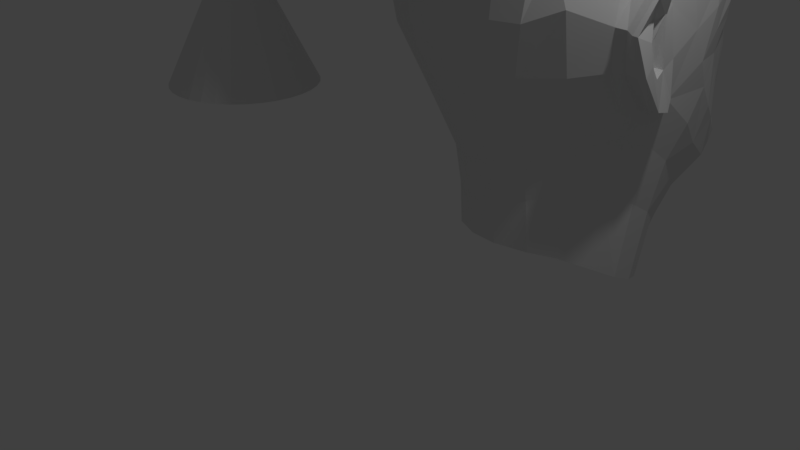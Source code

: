 # Source: 3dmorph.blend  (saved by Blender 2.79.0; exported with 4.5.12 LTS)
import bpy
from mathutils import Matrix  # noqa: F401  (used for matrix-valued properties, if any)

bpy.ops.wm.read_factory_settings(use_empty=True)
scene = bpy.context.scene
scene.name = 'Scene'

# ---- collections
col_collection_1 = bpy.data.collections.new('Collection 1'); scene.collection.children.link(col_collection_1)

# ---- materials (node trees are filled in below, after node groups)
mat_defaultmat = bpy.data.materials.new('defaultMat')
mat_defaultmat.alpha_threshold = 0.0
mat_defaultmat.use_transparent_shadow = False
mat_defaultmat.roughness = 0.5

# ---- material node trees

# ---- world
world_world = bpy.data.worlds.new('World'); scene.world = world_world
world_world.color = (0.05088, 0.05088, 0.05088)
world_world.use_sun_shadow = False
world_world.sun_shadow_jitter_overblur = 0.0
world_world.cycles.sampling_method = 'MANUAL'

# ---- cameras
cam_camera = bpy.data.cameras.new('Camera')
cam_camera.clip_end = 100.0
cam_camera.lens = 35.0
cam_camera.sensor_width = 32.0
cam_camera.sensor_height = 18.0
cam_camera.ortho_scale = 7.314
cam_camera.dof.focus_distance = 0.0
cam_camera.dof.aperture_fstop = 128.0

# ---- lights
light_lamp = bpy.data.lights.new('Lamp', 'POINT')
light_lamp.transmission_factor = 0.0
light_lamp.cutoff_distance = 30.0
light_lamp.energy = 100.0
light_lamp.shadow_buffer_clip_start = 1.001
light_lamp.shadow_soft_size = 0.1
light_lamp.shadow_maximum_resolution = 0.006
light_lamp.use_absolute_resolution = True

# ---- meshes
me_cone = bpy.data.meshes.new('Cone')
me_cone.from_pydata([(0.0, 1.0, -1.0), (0.0, 0.0, 1.0), (0.1951, 0.9808, -1.0), (0.3827, 0.9239, -1.0), (0.5556, 0.8315, -1.0), (0.7071, 0.7071, -1.0), (0.8315, 0.5556, -1.0), (0.9239, 0.3827, -1.0), (0.9808, 0.1951, -1.0), (1.0, 7.55e-08, -1.0), (0.9808, -0.1951, -1.0), (0.9239, -0.3827, -1.0), (0.8315, -0.5556, -1.0), (0.7071, -0.7071, -1.0), (0.5556, -0.8315, -1.0), (0.3827, -0.9239, -1.0), (0.1951, -0.9808, -1.0), (-3.258e-07, -1.0, -1.0), (-0.1951, -0.9808, -1.0), (-0.3827, -0.9239, -1.0), (-0.5556, -0.8315, -1.0), (-0.7071, -0.7071, -1.0), (-0.8315, -0.5556, -1.0), (-0.9239, -0.3827, -1.0), (-0.9808, -0.1951, -1.0), (-1.0, 9.656e-07, -1.0), (-0.9808, 0.1951, -1.0), (-0.9239, 0.3827, -1.0), (-0.8315, 0.5556, -1.0), (-0.7071, 0.7071, -1.0), (-0.5556, 0.8315, -1.0), (-0.3827, 0.9239, -1.0), (-0.1951, 0.9808, -1.0)], [], [(0, 1, 2), (2, 1, 3), (3, 1, 4), (4, 1, 5), (5, 1, 6), (6, 1, 7), (7, 1, 8), (8, 1, 9), (9, 1, 10), (10, 1, 11), (11, 1, 12), (12, 1, 13), (13, 1, 14), (14, 1, 15), (15, 1, 16), (16, 1, 17), (17, 1, 18), (18, 1, 19), (19, 1, 20), (20, 1, 21), (21, 1, 22), (22, 1, 23), (23, 1, 24), (24, 1, 25), (25, 1, 26), (26, 1, 27), (27, 1, 28), (28, 1, 29), (29, 1, 30), (30, 1, 31), (31, 1, 32), (32, 1, 0), (0, 2, 3, 4, 5, 6, 7, 8, 9, 10, 11, 12, 13, 14, 15, 16, 17, 18, 19, 20, 21, 22, 23, 24, 25, 26, 27, 28, 29, 30, 31, 32)])
me_cone.use_remesh_preserve_volume = False
me_cone.use_remesh_preserve_attributes = False
me_cone.use_mirror_vertex_groups = False
me_cone.update()
me_group1 = bpy.data.meshes.new('Group1')
me_group1.from_pydata([(0.2789, -0.0876, -0.5724), (0.2921, -0.0919, -0.5823), (0.241, -0.0981, -0.6111), (0.2373, -0.0899, -0.5908), (0.1432, -0.0366, -0.5895), (0.154, -0.0497, -0.5858), (0.1404, -0.0666, -0.5756), (0.1244, -0.0661, -0.5778), (0.1714, -0.018, -0.5909), (0.1842, -0.0352, -0.5892), (0.096, 0.004996, -0.634), (0.1399, 0.0631, -0.6276), (0.1498, 0.0356, -0.6012), (0.1213, -0.0106, -0.6006), (0.2249, 0.0009962, -0.5861), (0.2257, -0.0314, -0.5907), (0.2238, 0.127, -0.5885), (0.2206, 0.0882, -0.5803), (0.3288, 0.1677, -0.5042), (0.307, 0.101, -0.5238), (0.3321, -0.0321, -0.5323), (0.3085, -0.0494, -0.5459), (0.2932, -0.0382, -0.5613), (0.3124, -0.0105, -0.5486), (0.1464, -0.0788, -0.5807), (0.1293, -0.0841, -0.5884), (0.094, -0.0669, -0.5967), (0.0965, -0.0977, -0.607), (0.0744, -0.1104, -0.6549), (0.0722, -0.0753, -0.647), (0.2405, 0.3407, -0.5499), (0.2818, 0.2687, -0.547), (0.2164, 0.1764, -0.6064), (0.1882, 0.2486, -0.5953), (0.0456, -0.1263, -0.6942), (0.0394, -0.0741, -0.6997), (0.2566, -0.222, -0.6408), (0.2621, -0.3225, -0.6276), (0.128, -0.2928, -0.7028), (0.1681, -0.192, -0.678), (0.2507, -0.1707, -0.6191), (0.1782, -0.155, -0.6409), (0.1898, -0.1172, -0.62), (0.1991, -0.0949, -0.6095), (0.2452, -0.1285, -0.6149), (0.3464, -0.226, -0.5562), (0.3719, -0.3198, -0.4928), (0.3254, -0.1668, -0.5678), (0.4808, -0.0817, -0.3293), (0.4499, -0.2389, -0.3624), (0.4148, -0.1519, -0.4656), (0.4234, -0.0696, -0.4465), (0.3646, -0.1183, -0.5182), (0.3732, -0.0614, -0.4969), (0.3099, -0.1202, -0.5798), (0.3121, -0.0776, -0.5487), (0.3355, -0.0897, -0.5426), (0.4227, -0.0129, -0.442), (0.4856, 0.023, -0.317), (0.3687, -0.0316, -0.4978), (0.3142, -0.0648, -0.534), (0.3115, -0.0567, -0.5395), (0.335, -0.0479, -0.5264), (0.3392, -0.0618, -0.5231), (0.281, 0.006696, -0.5668), (0.2853, 0.4393, -0.4986), (0.3251, 0.3868, -0.4615), (0.1378, 0.0945, -0.6453), (0.096, 0.0517, -0.6756), (0.0732, -0.2174, -0.7176), (-4.654e-08, -0.3061, -0.7162), (-4.654e-08, -0.2268, -0.7208), (0.1318, -0.4825, -0.6382), (-4.654e-08, -0.4889, -0.6541), (0.2708, -0.4662, -0.5636), (0.3869, -0.3988, -0.4379), (0.537, -0.1304, -0.1546), (0.4989, -0.3287, -0.2328), (0.4241, -0.497, -0.3264), (0.2652, -0.032, -0.5814), (0.3467, 0.0528, -0.5103), (0.3656, 0.001796, -0.5008), (0.3874, 0.1146, -0.4642), (0.4149, 0.0489, -0.4505), (-4.654e-08, -0.0374, -0.7409), (0.0404, -0.0297, -0.7327), (-4.654e-08, -0.0783, -0.7095), (0.122, -0.1627, -0.6737), (0.0513, -0.1692, -0.7096), (-4.654e-08, -0.1756, -0.7153), (-4.654e-08, -0.1338, -0.704), (0.1106, -0.1243, -0.6233), (0.1335, -0.1387, -0.6338), (0.0979, -0.1425, -0.6636), (0.1394, -0.0955, -0.6029), (0.1567, -0.1044, -0.6132), (0.1523, -0.0849, -0.5897), (0.1698, -0.0895, -0.5987), (0.3673, 0.3125, -0.4149), (0.1282, 0.1434, -0.6411), (0.1186, 0.1293, -0.6559), (0.5226, 0.0674, -0.1751), (0.2808, -0.6131, -0.4369), (0.1456, -0.6566, -0.5047), (0.3161, 0.7046, -0.3886), (0.2713, 0.6854, -0.4692), (0.1828, 0.7641, -0.4984), (0.1894, 0.8065, -0.4231), (0.2979, 0.5781, -0.4641), (0.2459, 0.6506, -0.5243), (0.1522, -0.7886, -0.3107), (-4.654e-08, -0.8044, -0.3289), (-4.654e-08, -0.6716, -0.53), (0.0666, -0.009904, -0.6927), (0.0698, 0.0295, -0.7188), (-4.654e-08, 0.0123, -0.7671), (0.0375, 0.0164, -0.7584), (0.075, 0.091, -0.7643), (0.0976, 0.1033, -0.7141), (-4.654e-08, 0.0879, -0.8169), (0.043, 0.0881, -0.8062), (0.2047, -0.0892, -0.5949), (0.1775, -0.0857, -0.5817), (0.1634, -0.0821, -0.5737), (0.1536, -0.0749, -0.5699), (0.1464, -0.0681, -0.5699), (0.1652, -0.0568, -0.5767), (0.1939, -0.048, -0.5882), (0.224, -0.0454, -0.5882), (0.2526, -0.0465, -0.5838), (0.2749, -0.0528, -0.5694), (0.2912, -0.0585, -0.554), (0.3016, -0.0695, -0.5336), (0.2947, -0.0621, -0.5457), (0.3002, -0.0779, -0.5399), (0.0383, 0.4499, -0.642), (-4.654e-08, 0.4522, -0.6452), (-4.654e-08, 0.4727, -0.6574), (0.0469, 0.4695, -0.6512), (0.0828, 0.7277, -0.6243), (0.0653, 0.6462, -0.6237), (-4.654e-08, 0.6464, -0.6384), (-4.654e-08, 0.7315, -0.6452), (-4.654e-08, 0.816, -0.5841), (0.0903, 0.8018, -0.5684), (0.1013, 0.4648, -0.6269), (0.0806, 0.4465, -0.6261), (0.1661, 0.6954, -0.5739), (0.1357, 0.6335, -0.5928), (0.1594, 0.4419, -0.5762), (0.1705, 0.437, -0.5788), (0.1441, 0.4171, -0.6181), (0.1378, 0.4264, -0.6128), (0.1735, 0.3148, -0.6112), (0.137, 0.2092, -0.6235), (0.1164, 0.2499, -0.6383), (0.1122, 0.4006, -0.6474), (0.1068, 0.4142, -0.6391), (0.2215, 0.3877, -0.5723), (0.417, 0.2286, -0.3628), (0.4586, 0.1259, -0.3348), (0.1702, 0.4537, -0.5571), (0.1792, 0.4551, -0.5546), (0.2436, 0.4609, -0.5414), (0.2395, 0.5282, -0.5319), (0.1444, 0.4555, -0.5831), (0.161, 0.4644, -0.5722), (0.1223, 0.3528, -0.655), (0.1226, 0.2978, -0.6454), (0.0763, 0.2902, -0.6699), (0.0778, 0.3436, -0.6765), (0.1143, 0.45, -0.6056), (0.1305, 0.4615, -0.6003), (0.2182, 0.6152, -0.5476), (0.3545, 0.528, -0.4083), (0.4056, 0.4468, -0.3437), (0.4551, 0.3324, -0.2725), (0.4965, 0.2073, -0.2253), (0.3969, 0.5836, -0.2664), (0.469, 0.4498, -0.171), (0.5307, 0.2888, -0.01514), (0.2957, -0.7278, -0.2572), (0.5436, -0.3963, -0.06804), (0.4467, -0.5991, -0.1651), (0.1496, -0.8563, -0.08674), (-4.654e-08, -0.8737, -0.1048), (0.2925, -0.7922, -0.05044), (0.4472, -0.6506, -0.02554), (0.1622, 0.3734, -0.6245), (0.0379, 0.3852, -0.6792), (0.0369, 0.3365, -0.6848), (-4.654e-08, 0.335, -0.68), (-4.654e-08, 0.3922, -0.6785), (0.2048, 0.4124, -0.5797), (0.2185, 0.4631, -0.5499), (0.2094, 0.511, -0.5402), (0.1725, 0.5195, -0.5726), (0.1942, 0.5686, -0.561), (0.111, 0.5295, -0.6223), (0.1244, 0.5799, -0.6075), (0.0501, 0.5283, -0.6429), (0.0582, 0.5877, -0.6163), (-4.654e-08, 0.5312, -0.6427), (-4.654e-08, 0.5888, -0.6199), (0.0814, 0.142, -0.799), (0.1032, 0.1536, -0.7541), (0.0375, 0.1982, -0.8218), (0.0428, 0.1371, -0.8322), (-4.654e-08, 0.1372, -0.8397), (-4.654e-08, 0.2024, -0.827), (0.0686, 0.1935, -0.7921), (0.0922, 0.1888, -0.7561), (0.1201, 0.2054, -0.6972), (0.1302, 0.1738, -0.7004), (0.0372, 0.2868, -0.6883), (-4.654e-08, 0.2837, -0.692), (0.067, 0.4107, -0.6517), (0.0716, 0.3974, -0.6635), (0.0364, 0.403, -0.6673), (0.0354, 0.419, -0.6541), (0.0759, 0.3776, -0.6723), (0.1176, 0.3844, -0.6522), (0.1541, 0.4021, -0.6216), (0.1807, 0.4318, -0.5804), (0.1911, 0.457, -0.5513), (0.1751, 0.4739, -0.5615), (0.1417, 0.4787, -0.5934), (0.1034, 0.4862, -0.6274), (0.0495, 0.4924, -0.6515), (-4.654e-08, 0.4965, -0.6556), (0.5535, -0.4058, -0.005737), (0.2681, -0.6869, 0.4416), (0.246, -0.4891, 0.6116), (0.1224, -0.5422, 0.632), (0.1262, -0.7594, 0.4334), (-4.654e-08, 0.2615, -0.7126), (0.039, 0.2595, -0.6939), (0.0279, 0.233, -0.7704), (-4.654e-08, 0.2379, -0.7799), (0.0864, 0.848, -0.4571), (-4.654e-08, 0.8633, -0.4609), (0.0764, 0.9444, -0.3417), (-4.654e-08, 0.9567, -0.3506), (0.1783, 0.8888, -0.3154), (0.2646, 0.821, -0.2624), (0.0782, 1.071, -0.2297), (-4.654e-08, 1.073, -0.2532), (-4.654e-08, 1.246, -0.1475), (0.0961, 1.23, -0.1394), (0.176, 1.027, -0.2081), (0.1938, 1.201, -0.09454), (0.2526, 0.9637, -0.1438), (0.2712, 1.165, -0.03454), (0.334, 0.8904, -0.08244), (0.3483, 0.7235, -0.1926), (0.4083, 0.8005, -0.002937), (0.4397, 0.588, -0.08054), (0.4384, 0.7183, 0.09606), (0.4796, 0.4847, 0.02886), (0.4009, 1.083, 0.1071), (0.4233, 1.024, 0.1996), (0.342, 1.127, 0.03026), (0.0803, 0.2583, -0.661), (0.1087, 0.2127, -0.6971), (0.1037, 0.2315, -0.6732), (0.0446, 0.2223, -0.7563), (0.0509, 0.2341, -0.6912), (0.0801, 0.238, -0.6701), (0.0504, 0.2153, -0.7743), (0.5666, -0.2606, -0.001937), (0.4104, -0.5524, 0.4364), (0.3781, -0.3893, 0.5672), (0.5024, -0.3503, 0.4271), (0.4657, -0.2797, 0.5114), (0.5528, -0.4167, 0.2026), (0.5754, -0.2709, 0.191), (0.5341, -0.1622, 0.4209), (0.4406, -0.6616, 0.1979), (0.2838, -0.8, 0.1958), (0.1298, -0.8673, 0.1724), (-4.654e-08, -0.8821, 0.1644), (-4.654e-08, -0.7768, 0.4342), (0.065, 0.2055, -0.7715), (0.0834, 0.2008, -0.7487), (0.4448, -0.134, 0.5494), (0.5723, -0.1567, 0.02446), (0.5894, -0.1582, 0.1852), (0.5523, 0.1281, -0.02844), (0.5585, -0.0681, -0.02444), (0.5923, 0.2672, 0.1326), (0.6549, 0.1057, 0.2285), (0.6737, 0.1097, 0.2057), (0.6229, 0.2763, 0.1106), (0.5443, 0.2522, 0.1426), (0.5945, 0.1, 0.2344), (0.5894, -0.0705, 0.2621), (0.5565, 0.097, 0.267), (0.491, 0.0888, 0.4087), (0.5134, 0.2593, 0.207), (0.6044, -0.1583, 0.03746), (0.6394, -0.1817, 0.1438), (0.5775, -0.0505, 0.01936), (0.64, -0.1589, 0.03666), (0.6799, -0.1753, 0.1475), (0.5733, 0.1482, 0.04026), (0.57, 0.2692, 0.004763), (0.6, 0.301, 0.04756), (0.6138, 0.1549, 0.1057), (0.6439, 0.004596, 0.1502), (0.6489, 0.0857, 0.1528), (0.6795, -0.0451, 0.2401), (0.5855, 0.1435, 0.1105), (0.5589, 0.1339, 0.06736), (0.5843, -0.0536, 0.03276), (0.588, 0.0263, 0.1726), (0.5874, 0.0712, 0.1602), (0.6232, -0.0591, 0.2377), (0.6583, -0.0499, 0.2465), (0.6937, -0.1565, 0.1536), (0.597, -0.0598, 0.09466), (0.6437, -0.1517, 0.04096), (0.5754, -0.036, 0.09286), (0.5757, 0.0323, 0.09026), (0.5733, 0.0207, 0.07396), (0.5615, 0.3001, 0.06166), (0.4313, 0.2609, 0.368), (0.3097, 0.014, 0.6334), (0.3661, -0.1572, 0.6256), (0.3823, 0.0674, 0.5551), (0.2114, -0.0807, 0.7054), (0.2323, -0.2145, 0.6991), (0.118, -0.0586, 0.7302), (0.1142, -0.2462, 0.7328), (0.3278, 0.2375, 0.5243), (0.1845, 0.2109, 0.6227), (0.3901, 0.4125, 0.3547), (0.2647, 0.4546, 0.4883), (-4.654e-08, -0.0442, 0.7391), (-4.654e-08, -0.2527, 0.7436), (0.5327, 0.2892, 0.06786), (0.1226, 0.4618, 0.5701), (0.4632, 0.4055, 0.1495), (0.4121, 0.6593, 0.2237), (0.3887, 0.9491, 0.3131), (-4.654e-08, 0.2152, 0.6489), (-4.654e-08, -0.5606, 0.6389), (0.3418, 0.61, 0.3781), (0.3322, 0.8805, 0.4247), (0.2546, 0.6251, 0.4892), (0.1279, 0.6342, 0.5705), (-4.654e-08, 0.4727, 0.592), (-4.654e-08, 0.6381, 0.5993), (0.2624, 0.846, 0.5161), (0.1323, 0.8242, 0.5936), (-4.654e-08, 0.8194, 0.6155), (0.032, 0.4313, -0.629), (0.0637, 0.4225, -0.6294), (0.0955, 0.423, -0.6177), (0.1207, 0.4313, -0.595), (0.1396, 0.4416, -0.5776), (0.1524, 0.4487, -0.5597), (0.1331, 0.4474, -0.5743), (0.0529, 0.2021, -0.7523), (0.0628, 0.1978, -0.7517), (0.0778, 0.1986, -0.7416), (0.1011, 0.2088, -0.6983), (0.091, 0.2139, -0.6838), (0.0712, 0.2144, -0.6795), (0.0551, 0.2162, -0.6892), (0.0472, 0.2023, -0.7387), (0.2708, -0.0488, -0.5591), (0.246, -0.046, -0.575), (0.2215, -0.0441, -0.5774), (0.2013, -0.0456, -0.5781), (0.1606, -0.0393, -0.5543), (0.1252, -0.0641, -0.5422), (0.1332, -0.0762, -0.5463), (0.1417, -0.0894, -0.5532), (0.157, -0.0993, -0.5604), (0.195, -0.0952, -0.5743), (0.2298, -0.0958, -0.5775), (0.2663, -0.0967, -0.5569), (0.2922, -0.0839, -0.5339), (0.2961, -0.0702, -0.5279), (0.2873, -0.0599, -0.5425), (0.2817, -0.0564, -0.5517), (0.1066, 0.4443, -0.5999), (0.0776, 0.4424, -0.6173), (0.0363, 0.444, -0.6311), (-4.654e-08, 0.4459, -0.6348), (-4.654e-08, 0.4114, -0.6662), (-4.654e-08, 0.4272, -0.6498), (-4.654e-08, 0.4351, -0.6278), (-0.2789, -0.0876, -0.5724), (-0.2373, -0.0899, -0.5908), (-0.241, -0.0981, -0.6111), (-0.2921, -0.0919, -0.5823), (-0.1432, -0.0366, -0.5895), (-0.1244, -0.0661, -0.5778), (-0.1404, -0.0666, -0.5756), (-0.154, -0.0497, -0.5858), (-0.1714, -0.018, -0.5909), (-0.1842, -0.0352, -0.5892), (-0.096, 0.004996, -0.634), (-0.1213, -0.0106, -0.6006), (-0.1498, 0.0356, -0.6012), (-0.1399, 0.0631, -0.6276), (-0.2249, 0.0009962, -0.5861), (-0.2257, -0.0314, -0.5907), (-0.2206, 0.0882, -0.5803), (-0.2238, 0.127, -0.5885), (-0.307, 0.101, -0.5238), (-0.3288, 0.1677, -0.5042), (-0.3321, -0.0321, -0.5323), (-0.3124, -0.0105, -0.5486), (-0.2932, -0.0382, -0.5613), (-0.3085, -0.0494, -0.5459), (-0.1293, -0.0841, -0.5884), (-0.1464, -0.0788, -0.5807), (-0.094, -0.0669, -0.5967), (-0.0722, -0.0753, -0.647), (-0.0744, -0.1104, -0.6549), (-0.0965, -0.0977, -0.607), (-0.2405, 0.3407, -0.5499), (-0.1882, 0.2486, -0.5953), (-0.2164, 0.1764, -0.6064), (-0.2818, 0.2687, -0.547), (-0.0394, -0.0741, -0.6997), (-0.0456, -0.1263, -0.6942), (-0.2566, -0.222, -0.6408), (-0.1681, -0.192, -0.678), (-0.128, -0.2928, -0.7028), (-0.2621, -0.3225, -0.6276), (-0.2507, -0.1707, -0.6191), (-0.1782, -0.155, -0.6409), (-0.1898, -0.1172, -0.62), (-0.2452, -0.1285, -0.6149), (-0.1991, -0.0949, -0.6095), (-0.3464, -0.226, -0.5562), (-0.3719, -0.3198, -0.4928), (-0.3254, -0.1668, -0.5678), (-0.4808, -0.0817, -0.3293), (-0.4234, -0.0696, -0.4465), (-0.4148, -0.1519, -0.4656), (-0.4499, -0.2389, -0.3624), (-0.3732, -0.0614, -0.4969), (-0.3646, -0.1183, -0.5182), (-0.3099, -0.1202, -0.5798), (-0.3355, -0.0897, -0.5426), (-0.3121, -0.0776, -0.5487), (-0.4856, 0.023, -0.317), (-0.4227, -0.0129, -0.442), (-0.3687, -0.0316, -0.4978), (-0.3142, -0.0648, -0.534), (-0.3392, -0.0618, -0.5231), (-0.335, -0.0479, -0.5264), (-0.3115, -0.0567, -0.5395), (-0.281, 0.006696, -0.5668), (-0.2853, 0.4393, -0.4986), (-0.3251, 0.3868, -0.4615), (-0.1378, 0.0945, -0.6453), (-0.096, 0.0517, -0.6756), (-0.0732, -0.2174, -0.7176), (-0.1318, -0.4825, -0.6382), (-0.2708, -0.4662, -0.5636), (-0.3869, -0.3988, -0.4379), (-0.537, -0.1304, -0.1546), (-0.4989, -0.3287, -0.2328), (-0.4241, -0.497, -0.3264), (-0.2652, -0.032, -0.5814), (-0.3467, 0.0528, -0.5103), (-0.3656, 0.001796, -0.5008), (-0.3874, 0.1146, -0.4642), (-0.4149, 0.0489, -0.4505), (-0.0404, -0.0297, -0.7327), (-0.122, -0.1627, -0.6737), (-0.0513, -0.1692, -0.7096), (-0.1106, -0.1243, -0.6233), (-0.0979, -0.1425, -0.6636), (-0.1335, -0.1387, -0.6338), (-0.1394, -0.0955, -0.6029), (-0.1567, -0.1044, -0.6132), (-0.1698, -0.0895, -0.5987), (-0.1523, -0.0849, -0.5897), (-0.3673, 0.3125, -0.4149), (-0.1282, 0.1434, -0.6411), (-0.1186, 0.1293, -0.6559), (-0.5226, 0.0674, -0.1751), (-0.2808, -0.6131, -0.4369), (-0.1456, -0.6566, -0.5047), (-0.3161, 0.7046, -0.3886), (-0.1894, 0.8065, -0.4231), (-0.1828, 0.7641, -0.4984), (-0.2713, 0.6854, -0.4692), (-0.2979, 0.5781, -0.4641), (-0.2459, 0.6506, -0.5243), (-0.1522, -0.7886, -0.3107), (-0.0666, -0.009904, -0.6927), (-0.0698, 0.0295, -0.7188), (-0.0375, 0.0164, -0.7584), (-0.0976, 0.1033, -0.7141), (-0.075, 0.091, -0.7643), (-0.043, 0.0881, -0.8062), (-0.2047, -0.0892, -0.5949), (-0.1775, -0.0857, -0.5817), (-0.1634, -0.0821, -0.5737), (-0.1536, -0.0749, -0.5699), (-0.1464, -0.0681, -0.5699), (-0.1652, -0.0568, -0.5767), (-0.1939, -0.048, -0.5882), (-0.224, -0.0454, -0.5882), (-0.2526, -0.0465, -0.5838), (-0.2749, -0.0528, -0.5694), (-0.2912, -0.0585, -0.554), (-0.3016, -0.0695, -0.5336), (-0.2947, -0.0621, -0.5457), (-0.3002, -0.0779, -0.5399), (-0.0383, 0.4499, -0.642), (-0.0469, 0.4695, -0.6512), (-0.0828, 0.7277, -0.6243), (-0.0653, 0.6462, -0.6237), (-0.0903, 0.8018, -0.5684), (-0.0806, 0.4465, -0.6261), (-0.1013, 0.4648, -0.6269), (-0.1661, 0.6954, -0.5739), (-0.1357, 0.6335, -0.5928), (-0.1594, 0.4419, -0.5762), (-0.1378, 0.4264, -0.6128), (-0.1441, 0.4171, -0.6181), (-0.1705, 0.437, -0.5788), (-0.1735, 0.3148, -0.6112), (-0.1164, 0.2499, -0.6383), (-0.137, 0.2092, -0.6235), (-0.1068, 0.4142, -0.6391), (-0.1122, 0.4006, -0.6474), (-0.2215, 0.3877, -0.5723), (-0.417, 0.2286, -0.3628), (-0.4586, 0.1259, -0.3348), (-0.1702, 0.4537, -0.5571), (-0.1792, 0.4551, -0.5546), (-0.2436, 0.4609, -0.5414), (-0.2395, 0.5282, -0.5319), (-0.1444, 0.4555, -0.5831), (-0.161, 0.4644, -0.5722), (-0.1223, 0.3528, -0.655), (-0.0778, 0.3436, -0.6765), (-0.0763, 0.2902, -0.6699), (-0.1226, 0.2978, -0.6454), (-0.1143, 0.45, -0.6056), (-0.1305, 0.4615, -0.6003), (-0.2182, 0.6152, -0.5476), (-0.3545, 0.528, -0.4083), (-0.4056, 0.4468, -0.3437), (-0.4551, 0.3324, -0.2725), (-0.4965, 0.2073, -0.2253), (-0.3969, 0.5836, -0.2664), (-0.469, 0.4498, -0.171), (-0.5307, 0.2888, -0.01514), (-0.2957, -0.7278, -0.2572), (-0.4467, -0.5991, -0.1651), (-0.5436, -0.3963, -0.06804), (-0.1496, -0.8563, -0.08674), (-0.2925, -0.7922, -0.05044), (-0.4472, -0.6506, -0.02554), (-0.1622, 0.3734, -0.6245), (-0.0379, 0.3852, -0.6792), (-0.0369, 0.3365, -0.6848), (-0.2048, 0.4124, -0.5797), (-0.2185, 0.4631, -0.5499), (-0.2094, 0.511, -0.5402), (-0.1942, 0.5686, -0.561), (-0.1725, 0.5195, -0.5726), (-0.1244, 0.5799, -0.6075), (-0.111, 0.5295, -0.6223), (-0.0582, 0.5877, -0.6163), (-0.0501, 0.5283, -0.6429), (-0.1032, 0.1536, -0.7541), (-0.0814, 0.142, -0.799), (-0.0375, 0.1982, -0.8218), (-0.0428, 0.1371, -0.8322), (-0.0922, 0.1888, -0.7561), (-0.0686, 0.1935, -0.7921), (-0.1302, 0.1738, -0.7004), (-0.1201, 0.2054, -0.6972), (-0.0372, 0.2868, -0.6883), (-0.067, 0.4107, -0.6517), (-0.0354, 0.419, -0.6541), (-0.0364, 0.403, -0.6673), (-0.0716, 0.3974, -0.6635), (-0.0759, 0.3776, -0.6723), (-0.1176, 0.3844, -0.6522), (-0.1541, 0.4021, -0.6216), (-0.1807, 0.4318, -0.5804), (-0.1911, 0.457, -0.5513), (-0.1751, 0.4739, -0.5615), (-0.1417, 0.4787, -0.5934), (-0.1034, 0.4862, -0.6274), (-0.0495, 0.4924, -0.6515), (-0.5535, -0.4058, -0.005737), (-0.2681, -0.6869, 0.4416), (-0.1262, -0.7594, 0.4334), (-0.1224, -0.5422, 0.632), (-0.246, -0.4891, 0.6116), (-0.0279, 0.233, -0.7704), (-0.039, 0.2595, -0.6939), (-0.0864, 0.848, -0.4571), (-0.0764, 0.9444, -0.3417), (-0.1783, 0.8888, -0.3154), (-0.2646, 0.821, -0.2624), (-0.0782, 1.071, -0.2297), (-0.0961, 1.23, -0.1394), (-0.176, 1.027, -0.2081), (-0.1938, 1.201, -0.09454), (-0.2526, 0.9637, -0.1438), (-0.2712, 1.165, -0.03454), (-0.334, 0.8904, -0.08244), (-0.3483, 0.7235, -0.1926), (-0.4083, 0.8005, -0.002937), (-0.4397, 0.588, -0.08054), (-0.4796, 0.4847, 0.02886), (-0.4384, 0.7183, 0.09606), (-0.4009, 1.083, 0.1071), (-0.4233, 1.024, 0.1996), (-0.342, 1.127, 0.03026), (-0.0803, 0.2583, -0.661), (-0.1087, 0.2127, -0.6971), (-0.1037, 0.2315, -0.6732), (-0.0446, 0.2223, -0.7563), (-0.0509, 0.2341, -0.6912), (-0.0801, 0.238, -0.6701), (-0.0504, 0.2153, -0.7743), (-0.5666, -0.2606, -0.001937), (-0.4104, -0.5524, 0.4364), (-0.3781, -0.3893, 0.5672), (-0.5024, -0.3503, 0.4271), (-0.4657, -0.2797, 0.5114), (-0.5341, -0.1622, 0.4209), (-0.5754, -0.2709, 0.191), (-0.5528, -0.4167, 0.2026), (-0.4406, -0.6616, 0.1979), (-0.2838, -0.8, 0.1958), (-0.1298, -0.8673, 0.1724), (-0.0834, 0.2008, -0.7487), (-0.065, 0.2055, -0.7715), (-0.4448, -0.134, 0.5494), (-0.5894, -0.1582, 0.1852), (-0.5723, -0.1567, 0.02446), (-0.5523, 0.1281, -0.02844), (-0.5585, -0.0681, -0.02444), (-0.5923, 0.2672, 0.1326), (-0.6229, 0.2763, 0.1106), (-0.6737, 0.1097, 0.2057), (-0.6549, 0.1057, 0.2285), (-0.5443, 0.2522, 0.1426), (-0.5945, 0.1, 0.2344), (-0.5894, -0.0705, 0.2621), (-0.491, 0.0888, 0.4087), (-0.5565, 0.097, 0.267), (-0.5134, 0.2593, 0.207), (-0.6394, -0.1817, 0.1438), (-0.6044, -0.1583, 0.03746), (-0.5775, -0.0505, 0.01936), (-0.64, -0.1589, 0.03666), (-0.6799, -0.1753, 0.1475), (-0.5733, 0.1482, 0.04026), (-0.57, 0.2692, 0.004763), (-0.6, 0.301, 0.04756), (-0.6138, 0.1549, 0.1057), (-0.6439, 0.004596, 0.1502), (-0.6795, -0.0451, 0.2401), (-0.6489, 0.0857, 0.1528), (-0.5589, 0.1339, 0.06736), (-0.5855, 0.1435, 0.1105), (-0.5843, -0.0536, 0.03276), (-0.588, 0.0263, 0.1726), (-0.5874, 0.0712, 0.1602), (-0.6232, -0.0591, 0.2377), (-0.6583, -0.0499, 0.2465), (-0.597, -0.0598, 0.09466), (-0.6937, -0.1565, 0.1536), (-0.6437, -0.1517, 0.04096), (-0.5754, -0.036, 0.09286), (-0.5757, 0.0323, 0.09026), (-0.5733, 0.0207, 0.07396), (-0.5615, 0.3001, 0.06166), (-0.4313, 0.2609, 0.368), (-0.3097, 0.014, 0.6334), (-0.3823, 0.0674, 0.5551), (-0.3661, -0.1572, 0.6256), (-0.2114, -0.0807, 0.7054), (-0.2323, -0.2145, 0.6991), (-0.118, -0.0586, 0.7302), (-0.1142, -0.2462, 0.7328), (-0.3278, 0.2375, 0.5243), (-0.1845, 0.2109, 0.6227), (-0.2647, 0.4546, 0.4883), (-0.3901, 0.4125, 0.3547), (-0.5327, 0.2892, 0.06786), (-0.1226, 0.4618, 0.5701), (-0.4632, 0.4055, 0.1495), (-0.4121, 0.6593, 0.2237), (-0.3887, 0.9491, 0.3131), (-0.3418, 0.61, 0.3781), (-0.3322, 0.8805, 0.4247), (-0.2546, 0.6251, 0.4892), (-0.1279, 0.6342, 0.5705), (-0.2624, 0.846, 0.5161), (-0.1323, 0.8242, 0.5936), (-0.0637, 0.4225, -0.6294), (-0.032, 0.4313, -0.629), (-0.0955, 0.423, -0.6177), (-0.1207, 0.4313, -0.595), (-0.1396, 0.4416, -0.5776), (-0.1524, 0.4487, -0.5597), (-0.1331, 0.4474, -0.5743), (-0.0529, 0.2021, -0.7523), (-0.0628, 0.1978, -0.7517), (-0.0778, 0.1986, -0.7416), (-0.1011, 0.2088, -0.6983), (-0.091, 0.2139, -0.6838), (-0.0712, 0.2144, -0.6795), (-0.0551, 0.2162, -0.6892), (-0.0472, 0.2023, -0.7387), (-0.246, -0.046, -0.575), (-0.2708, -0.0488, -0.5591), (-0.2215, -0.0441, -0.5774), (-0.2013, -0.0456, -0.5781), (-0.1606, -0.0393, -0.5543), (-0.1252, -0.0641, -0.5422), (-0.1332, -0.0762, -0.5463), (-0.1417, -0.0894, -0.5532), (-0.157, -0.0993, -0.5604), (-0.195, -0.0952, -0.5743), (-0.2298, -0.0958, -0.5775), (-0.2663, -0.0967, -0.5569), (-0.2922, -0.0839, -0.5339), (-0.2961, -0.0702, -0.5279), (-0.2873, -0.0599, -0.5425), (-0.2817, -0.0564, -0.5517), (-0.0776, 0.4424, -0.6173), (-0.1066, 0.4443, -0.5999), (-0.0363, 0.444, -0.6311)], [], [(0, 1, 2, 3), (4, 5, 6, 7), (8, 9, 5, 4), (10, 11, 12, 13), (14, 15, 9, 8), (11, 16, 17, 12), (16, 18, 19, 17), (20, 21, 22, 23), (7, 6, 24, 25), (26, 27, 28, 29), (30, 31, 32, 33), (29, 28, 34, 35), (36, 37, 38, 39), (40, 36, 39, 41), (42, 43, 2, 44), (45, 46, 37, 36), (47, 45, 36, 40), (48, 49, 50, 51), (51, 50, 52, 53), (54, 1, 55, 56), (51, 57, 58, 48), (53, 59, 57, 51), (60, 61, 62, 63), (19, 64, 14, 17), (65, 66, 31, 30), (16, 32, 31, 18), (11, 67, 32, 16), (10, 68, 67, 11), (29, 10, 13, 26), (69, 38, 70, 71), (72, 73, 70, 38), (74, 72, 38, 37), (46, 75, 74, 37), (76, 77, 49, 48), (56, 55, 60, 63), (47, 52, 50, 45), (45, 50, 49, 46), (78, 75, 49, 77), (64, 79, 15, 14), (17, 14, 8, 12), (12, 8, 4, 13), (13, 4, 7, 26), (7, 25, 27, 26), (41, 42, 44, 40), (40, 44, 54, 47), (47, 54, 56, 52), (52, 56, 63, 53), (63, 62, 59, 53), (19, 80, 23, 64), (20, 23, 80, 81), (23, 22, 79, 64), (19, 18, 82, 80), (80, 82, 83, 81), (84, 85, 35, 86), (38, 69, 87, 39), (88, 89, 90, 34), (91, 92, 87, 93), (94, 95, 92, 91), (94, 96, 97, 95), (18, 31, 66, 98), (33, 32, 67, 99), (100, 99, 67), (93, 87, 69, 88), (39, 87, 92, 41), (41, 92, 95, 42), (95, 97, 43, 42), (88, 34, 28, 93), (93, 28, 27, 91), (91, 27, 25, 94), (25, 24, 96, 94), (48, 58, 101, 76), (102, 103, 72, 74), (75, 78, 102, 74), (104, 105, 106, 107), (108, 109, 105), (103, 110, 111, 112), (113, 10, 29), (10, 113, 114, 68), (85, 84, 115, 116), (68, 114, 117, 118), (116, 115, 119, 120), (44, 2, 1, 54), (3, 2, 43, 121), (121, 43, 97, 122), (122, 97, 96, 123), (123, 96, 24, 124), (124, 24, 6, 125), (125, 6, 5, 126), (126, 5, 9, 127), (127, 9, 15, 128), (128, 15, 79, 129), (129, 79, 22, 130), (130, 22, 21, 131), (132, 133, 61, 60), (132, 60, 55, 134), (134, 55, 1, 0), (135, 136, 137, 138), (139, 140, 141, 142), (142, 143, 144, 139), (135, 138, 145, 146), (139, 144, 106, 147), (147, 148, 140, 139), (149, 150, 151, 152), (153, 33, 154, 155), (152, 151, 156, 157), (33, 153, 158, 30), (159, 82, 18, 98), (160, 83, 82, 159), (161, 162, 150, 149), (65, 30, 158, 163), (65, 163, 164, 108), (165, 166, 162, 161), (167, 168, 169, 170), (171, 172, 166, 165), (173, 109, 108), (146, 145, 172, 171), (109, 173, 148, 147), (109, 147, 106, 105), (66, 65, 108, 174), (98, 66, 174, 175), (175, 176, 159, 98), (159, 176, 177, 160), (174, 108, 105, 104), (178, 175, 174, 104), (176, 175, 178, 179), (176, 179, 180, 177), (49, 75, 46), (112, 73, 72, 103), (102, 181, 110, 103), (77, 182, 183, 78), (78, 183, 181, 102), (110, 184, 185, 111), (184, 110, 181, 186), (186, 181, 183, 187), (188, 153, 168, 167), (189, 190, 191, 192), (153, 188, 193, 158), (158, 193, 194, 163), (163, 194, 195, 164), (164, 195, 196, 197), (197, 196, 198, 199), (199, 198, 200, 201), (201, 200, 202, 203), (118, 117, 204, 205), (206, 207, 208, 209), (205, 204, 210, 211), (205, 211, 212, 213), (190, 214, 215, 191), (216, 217, 218, 219), (170, 169, 214, 190), (157, 156, 217, 216), (85, 113, 29, 35), (116, 114, 113, 85), (120, 117, 114, 116), (207, 204, 117, 120), (206, 210, 204, 207), (217, 220, 189, 218), (156, 221, 220, 217), (151, 222, 221, 156), (150, 223, 222, 151), (162, 224, 223, 150), (166, 225, 224, 162), (172, 226, 225, 166), (145, 227, 226, 172), (138, 228, 227, 145), (228, 138, 137, 229), (190, 189, 220, 170), (170, 220, 221, 167), (167, 221, 222, 188), (188, 222, 223, 193), (193, 223, 224, 194), (194, 224, 225, 195), (195, 225, 226, 196), (196, 226, 227, 198), (198, 227, 228, 200), (197, 173, 108, 164), (199, 148, 173, 197), (201, 140, 148, 199), (203, 141, 140, 201), (182, 230, 187, 183), (231, 232, 233, 234), (235, 236, 237, 238), (239, 107, 106, 144), (144, 143, 240, 239), (33, 99, 154), (118, 100, 67, 68), (100, 118, 205, 213), (99, 100, 213, 154), (241, 239, 240, 242), (239, 241, 243, 107), (107, 243, 244, 104), (245, 246, 247, 248), (249, 245, 248, 250), (251, 249, 250, 252), (253, 254, 244, 251), (255, 256, 254, 253), (255, 257, 258, 256), (259, 260, 257, 255), (255, 253, 261, 259), (253, 251, 252, 261), (251, 244, 243, 249), (104, 244, 254, 178), (178, 254, 256, 179), (256, 258, 180, 179), (249, 243, 241, 245), (245, 241, 242, 246), (153, 155, 168), (262, 169, 168, 155), (236, 214, 169, 262), (235, 215, 214, 236), (263, 264, 155, 212), (265, 237, 236, 266), (236, 262, 267, 266), (265, 268, 206, 237), (76, 269, 182, 77), (230, 182, 269), (270, 271, 232, 231), (272, 273, 271, 270), (272, 274, 275, 276), (272, 270, 277, 274), (277, 278, 186, 187), (278, 279, 184, 186), (184, 279, 280, 185), (277, 270, 231, 278), (231, 234, 279, 278), (281, 280, 279, 234), (211, 210, 282, 283), (210, 206, 268, 282), (212, 211, 283, 263), (262, 155, 264, 267), (155, 154, 213, 212), (284, 273, 272, 276), (269, 285, 286, 275), (269, 275, 274, 230), (180, 287, 101, 177), (177, 101, 58, 160), (160, 58, 57, 83), (83, 57, 59, 81), (81, 59, 62, 20), (20, 62, 61, 21), (21, 61, 133, 131), (187, 230, 274, 277), (76, 288, 285, 269), (288, 76, 101, 287), (289, 290, 291, 292), (293, 294, 290, 289), (295, 296, 297, 276), (298, 296, 294, 293), (286, 285, 299, 300), (301, 299, 285, 288), (301, 302, 299), (303, 300, 299, 302), (287, 304, 301, 288), (305, 306, 304, 287), (292, 307, 304, 306), (308, 309, 291, 310), (304, 307, 311, 312), (304, 312, 313, 301), (314, 315, 309, 308), (295, 276, 275, 286), (286, 300, 316, 295), (303, 317, 316, 300), (310, 318, 319, 308), (310, 317, 303, 318), (302, 320, 318, 303), (314, 308, 319, 321), (301, 313, 320, 302), (321, 322, 315, 314), (322, 321, 313, 323), (313, 319, 318, 320), (310, 291, 290, 317), (317, 290, 294, 316), (180, 305, 287), (306, 305, 180, 324), (324, 289, 292, 306), (316, 294, 296, 295), (321, 319, 313), (311, 315, 322), (307, 309, 315, 311), (292, 291, 309, 307), (322, 323, 312, 311), (323, 313, 312), (325, 297, 296, 298), (326, 327, 284, 328), (329, 330, 327, 326), (331, 332, 330, 329), (325, 333, 328, 297), (334, 326, 328, 333), (334, 331, 329, 326), (325, 335, 336, 333), (337, 338, 332, 331), (339, 293, 289, 324), (339, 324, 180), (334, 333, 336, 340), (293, 339, 341, 298), (339, 180, 258, 341), (341, 258, 257, 342), (342, 257, 260, 343), (337, 331, 334, 344), (273, 284, 327, 271), (341, 335, 325, 298), (338, 345, 233, 332), (232, 330, 332, 233), (271, 327, 330, 232), (328, 284, 276, 297), (335, 341, 342, 346), (342, 343, 347, 346), (336, 335, 346, 348), (336, 348, 349, 340), (350, 340, 349, 351), (347, 352, 348, 346), (352, 353, 349, 348), (351, 349, 353, 354), (219, 355, 356, 216), (157, 216, 356, 357), (358, 152, 157, 357), (149, 152, 358, 359), (360, 161, 149, 359), (165, 161, 360, 361), (362, 363, 282, 268), (364, 283, 282, 363), (364, 365, 263, 283), (263, 365, 366, 264), (264, 366, 367, 267), (267, 367, 368, 266), (362, 268, 265, 369), (266, 368, 369, 265), (130, 370, 371, 129), (371, 372, 128, 129), (372, 373, 127, 128), (373, 374, 126, 127), (125, 126, 374, 375), (125, 375, 376, 124), (123, 124, 376, 377), (377, 378, 122, 123), (121, 122, 378, 379), (121, 379, 380, 3), (3, 380, 381, 0), (381, 382, 134, 0), (134, 382, 383, 132), (384, 133, 132, 383), (385, 131, 133, 384), (131, 385, 370, 130), (171, 386, 387, 146), (146, 387, 388, 135), (389, 136, 135, 388), (386, 171, 165, 361), (88, 69, 71, 89), (86, 35, 34, 90), (238, 237, 206, 209), (207, 120, 119, 208), (219, 218, 390, 391), (218, 189, 192, 390), (202, 200, 228, 229), (234, 233, 345, 281), (355, 219, 391, 392), (334, 340, 350, 344), (393, 394, 395, 396), (397, 398, 399, 400), (401, 397, 400, 402), (403, 404, 405, 406), (407, 401, 402, 408), (406, 405, 409, 410), (410, 409, 411, 412), (413, 414, 415, 416), (398, 417, 418, 399), (419, 420, 421, 422), (423, 424, 425, 426), (420, 427, 428, 421), (429, 430, 431, 432), (433, 434, 430, 429), (435, 436, 395, 437), (438, 429, 432, 439), (440, 433, 429, 438), (441, 442, 443, 444), (442, 445, 446, 443), (447, 448, 449, 396), (442, 441, 450, 451), (445, 442, 451, 452), (453, 454, 455, 456), (411, 409, 407, 457), (458, 423, 426, 459), (410, 412, 426, 425), (406, 410, 425, 460), (403, 406, 460, 461), (420, 419, 404, 403), (462, 71, 70, 431), (463, 431, 70, 73), (464, 432, 431, 463), (439, 432, 464, 465), (466, 441, 444, 467), (448, 454, 453, 449), (440, 438, 443, 446), (438, 439, 444, 443), (468, 467, 444, 465), (457, 407, 408, 469), (409, 405, 401, 407), (405, 404, 397, 401), (404, 419, 398, 397), (398, 419, 422, 417), (434, 433, 436, 435), (433, 440, 447, 436), (440, 446, 448, 447), (446, 445, 454, 448), (454, 445, 452, 455), (411, 457, 414, 470), (413, 471, 470, 414), (414, 457, 469, 415), (411, 470, 472, 412), (470, 471, 473, 472), (84, 86, 427, 474), (431, 430, 475, 462), (476, 428, 90, 89), (477, 478, 475, 479), (480, 477, 479, 481), (480, 481, 482, 483), (412, 484, 459, 426), (424, 485, 460, 425), (486, 460, 485), (478, 476, 462, 475), (430, 434, 479, 475), (434, 435, 481, 479), (481, 435, 437, 482), (476, 478, 421, 428), (478, 477, 422, 421), (477, 480, 417, 422), (417, 480, 483, 418), (441, 466, 487, 450), (488, 464, 463, 489), (465, 464, 488, 468), (490, 491, 492, 493), (494, 493, 495), (489, 112, 111, 496), (497, 420, 403), (403, 461, 498, 497), (474, 499, 115, 84), (461, 500, 501, 498), (499, 502, 119, 115), (436, 447, 396, 395), (394, 503, 437, 395), (503, 504, 482, 437), (504, 505, 483, 482), (505, 506, 418, 483), (506, 507, 399, 418), (507, 508, 400, 399), (508, 509, 402, 400), (509, 510, 408, 402), (510, 511, 469, 408), (511, 512, 415, 469), (512, 513, 416, 415), (514, 453, 456, 515), (514, 516, 449, 453), (516, 393, 396, 449), (517, 518, 137, 136), (519, 142, 141, 520), (142, 519, 521, 143), (517, 522, 523, 518), (519, 524, 492, 521), (524, 519, 520, 525), (526, 527, 528, 529), (530, 531, 532, 424), (527, 533, 534, 528), (424, 423, 535, 530), (536, 484, 412, 472), (537, 536, 472, 473), (538, 526, 529, 539), (458, 540, 535, 423), (458, 494, 541, 540), (542, 538, 539, 543), (544, 545, 546, 547), (548, 542, 543, 549), (550, 494, 495), (522, 548, 549, 523), (495, 524, 525, 550), (495, 493, 492, 524), (459, 551, 494, 458), (484, 552, 551, 459), (552, 484, 536, 553), (536, 537, 554, 553), (551, 490, 493, 494), (555, 490, 551, 552), (553, 556, 555, 552), (553, 554, 557, 556), (444, 439, 465), (112, 489, 463, 73), (488, 489, 496, 558), (467, 468, 559, 560), (468, 488, 558, 559), (496, 111, 185, 561), (561, 562, 558, 496), (562, 563, 559, 558), (564, 544, 547, 530), (565, 192, 191, 566), (530, 535, 567, 564), (535, 540, 568, 567), (540, 541, 569, 568), (541, 570, 571, 569), (570, 572, 573, 571), (572, 574, 575, 573), (574, 203, 202, 575), (500, 576, 577, 501), (578, 209, 208, 579), (576, 580, 581, 577), (576, 582, 583, 580), (566, 191, 215, 584), (585, 586, 587, 588), (545, 566, 584, 546), (533, 585, 588, 534), (474, 427, 420, 497), (499, 474, 497, 498), (502, 499, 498, 501), (579, 502, 501, 577), (578, 579, 577, 581), (588, 587, 565, 589), (534, 588, 589, 590), (528, 534, 590, 591), (529, 528, 591, 592), (539, 529, 592, 593), (543, 539, 593, 594), (549, 543, 594, 595), (523, 549, 595, 596), (518, 523, 596, 597), (597, 229, 137, 518), (566, 545, 589, 565), (545, 544, 590, 589), (544, 564, 591, 590), (564, 567, 592, 591), (567, 568, 593, 592), (568, 569, 594, 593), (569, 571, 595, 594), (571, 573, 596, 595), (573, 575, 597, 596), (570, 541, 494, 550), (572, 570, 550, 525), (574, 572, 525, 520), (203, 574, 520, 141), (560, 559, 563, 598), (599, 600, 601, 602), (235, 238, 603, 604), (605, 521, 492, 491), (521, 605, 240, 143), (424, 532, 485), (500, 461, 460, 486), (486, 582, 576, 500), (485, 532, 582, 486), (606, 242, 240, 605), (605, 491, 607, 606), (491, 490, 608, 607), (609, 610, 247, 246), (611, 612, 610, 609), (613, 614, 612, 611), (615, 613, 608, 616), (617, 615, 616, 618), (617, 618, 619, 620), (621, 617, 620, 622), (617, 621, 623, 615), (615, 623, 614, 613), (613, 611, 607, 608), (490, 555, 616, 608), (555, 556, 618, 616), (618, 556, 557, 619), (611, 609, 606, 607), (609, 246, 242, 606), (530, 547, 531), (624, 531, 547, 546), (604, 624, 546, 584), (235, 604, 584, 215), (625, 583, 531, 626), (627, 628, 604, 603), (604, 628, 629, 624), (627, 603, 578, 630), (466, 467, 560, 631), (598, 631, 560), (632, 599, 602, 633), (634, 632, 633, 635), (634, 636, 637, 638), (634, 638, 639, 632), (639, 563, 562, 640), (640, 562, 561, 641), (561, 185, 280, 641), (639, 640, 599, 632), (599, 640, 641, 600), (281, 600, 641, 280), (580, 642, 643, 581), (581, 643, 630, 578), (583, 625, 642, 580), (624, 629, 626, 531), (531, 583, 582, 532), (644, 636, 634, 635), (631, 637, 645, 646), (631, 598, 638, 637), (557, 554, 487, 647), (554, 537, 450, 487), (537, 473, 451, 450), (473, 471, 452, 451), (471, 413, 455, 452), (413, 416, 456, 455), (416, 513, 515, 456), (563, 639, 638, 598), (466, 631, 646, 648), (648, 647, 487, 466), (649, 650, 651, 652), (653, 649, 652, 654), (655, 636, 656, 657), (658, 653, 654, 657), (645, 659, 660, 646), (661, 648, 646, 660), (661, 660, 662), (663, 662, 660, 659), (647, 648, 661, 664), (665, 647, 664, 666), (650, 666, 664, 667), (668, 669, 651, 670), (664, 671, 672, 667), (664, 661, 673, 671), (674, 668, 670, 675), (655, 645, 637, 636), (645, 655, 676, 659), (663, 659, 676, 677), (669, 668, 678, 679), (669, 679, 663, 677), (662, 663, 679, 680), (674, 681, 678, 668), (661, 662, 680, 673), (681, 674, 675, 682), (682, 683, 673, 681), (673, 680, 679, 678), (669, 677, 652, 651), (677, 676, 654, 652), (557, 647, 665), (666, 684, 557, 665), (684, 666, 650, 649), (676, 655, 657, 654), (681, 673, 678), (672, 682, 675), (667, 672, 675, 670), (650, 667, 670, 651), (682, 672, 671, 683), (683, 671, 673), (685, 658, 657, 656), (686, 687, 644, 688), (689, 686, 688, 690), (691, 689, 690, 692), (685, 656, 687, 693), (694, 693, 687, 686), (694, 686, 689, 691), (685, 693, 695, 696), (337, 691, 692, 338), (697, 684, 649, 653), (697, 557, 684), (694, 698, 695, 693), (653, 658, 699, 697), (697, 699, 619, 557), (699, 700, 620, 619), (700, 701, 622, 620), (337, 344, 694, 691), (635, 633, 688, 644), (699, 658, 685, 696), (338, 692, 601, 345), (602, 601, 692, 690), (633, 602, 690, 688), (687, 656, 636, 644), (696, 702, 700, 699), (700, 702, 703, 701), (695, 704, 702, 696), (695, 698, 705, 704), (350, 351, 705, 698), (703, 702, 704, 706), (706, 704, 705, 707), (351, 354, 707, 705), (586, 585, 708, 709), (533, 710, 708, 585), (711, 710, 533, 527), (526, 712, 711, 527), (713, 712, 526, 538), (542, 714, 713, 538), (715, 630, 643, 716), (717, 716, 643, 642), (717, 642, 625, 718), (625, 626, 719, 718), (626, 629, 720, 719), (629, 628, 721, 720), (715, 722, 627, 630), (628, 627, 722, 721), (512, 511, 723, 724), (723, 511, 510, 725), (725, 510, 509, 726), (726, 509, 508, 727), (507, 728, 727, 508), (507, 506, 729, 728), (505, 730, 729, 506), (730, 505, 504, 731), (503, 732, 731, 504), (503, 394, 733, 732), (394, 393, 734, 733), (734, 393, 516, 735), (516, 514, 736, 735), (737, 736, 514, 515), (738, 737, 515, 513), (513, 512, 724, 738), (548, 522, 739, 740), (522, 517, 741, 739), (389, 741, 517, 136), (740, 714, 542, 548), (476, 89, 71, 462), (86, 90, 428, 427), (238, 209, 578, 603), (119, 502, 579, 208), (586, 391, 390, 587), (587, 390, 192, 565), (597, 575, 202, 229), (600, 281, 345, 601), (709, 392, 391, 586), (350, 698, 694, 344)])
_uv = me_group1.uv_layers.new(name='UVMap')
_uv.uv.foreach_set('vector', [0.4283, 0.385, 0.4263, 0.3887, 0.4379, 0.3926, 0.4372, 0.3874, 0.4507, 0.3674, 0.4481, 0.3703, 0.4502, 0.3765, 0.4539, 0.3761, 0.4452, 0.3611, 0.4424, 0.365, 0.4481, 0.3703, 0.4507, 0.3674, 0.464, 0.3576, 0.4543, 0.3394, 0.4502, 0.3477, 0.456, 0.3613, 0.4341, 0.3551, 0.4344, 0.3636, 0.4424, 0.365, 0.4452, 0.3611, 0.4543, 0.3394, 0.4346, 0.3206, 0.4342, 0.3316, 0.4502, 0.3477, 0.4346, 0.3206, 0.4041, 0.3104, 0.4112, 0.3287, 0.4342, 0.3316, 0.4105, 0.3677, 0.4169, 0.3715, 0.4205, 0.3675, 0.4148, 0.3606, 0.4539, 0.3761, 0.4502, 0.3765, 0.4503, 0.3804, 0.4552, 0.3811, 0.462, 0.3762, 0.4644, 0.3835, 0.4765, 0.388, 0.4747, 0.3788, 0.4292, 0.2616, 0.4197, 0.2824, 0.4386, 0.3065, 0.4443, 0.285, 0.4747, 0.3788, 0.4765, 0.388, 0.4881, 0.3927, 0.489, 0.378, 0.4412, 0.4234, 0.4409, 0.4486, 0.4733, 0.4398, 0.4615, 0.4153, 0.4387, 0.4099, 0.4412, 0.4234, 0.4615, 0.4153, 0.4548, 0.4047, 0.449, 0.3958, 0.4455, 0.3909, 0.4379, 0.3926, 0.4382, 0.3998, 0.4151, 0.4232, 0.404, 0.4493, 0.4409, 0.4486, 0.4412, 0.4234, 0.419, 0.4074, 0.4151, 0.4232, 0.4412, 0.4234, 0.4387, 0.4099, 0.3564, 0.3826, 0.369, 0.4272, 0.3901, 0.4021, 0.3844, 0.3792, 0.3844, 0.3792, 0.3901, 0.4021, 0.4053, 0.3931, 0.3999, 0.3768, 0.4227, 0.3956, 0.4263, 0.3887, 0.4186, 0.382, 0.4134, 0.3855, 0.3844, 0.3792, 0.3828, 0.3631, 0.3523, 0.3526, 0.3564, 0.3826, 0.3999, 0.3768, 0.4, 0.3683, 0.3828, 0.3631, 0.3844, 0.3792, 0.416, 0.3769, 0.4162, 0.3741, 0.41, 0.3726, 0.4095, 0.3767, 0.4112, 0.3287, 0.4218, 0.3549, 0.4341, 0.3551, 0.4342, 0.3316, 0.4147, 0.2359, 0.4, 0.2499, 0.4197, 0.2824, 0.4292, 0.2616, 0.4346, 0.3206, 0.4386, 0.3065, 0.4197, 0.2824, 0.4041, 0.3104, 0.4543, 0.3394, 0.4564, 0.33, 0.4386, 0.3065, 0.4346, 0.3206, 0.464, 0.3576, 0.4682, 0.3439, 0.4564, 0.33, 0.4543, 0.3394, 0.4747, 0.3788, 0.464, 0.3576, 0.456, 0.3613, 0.462, 0.3762, 0.4847, 0.419, 0.4733, 0.4398, 0.5, 0.4424, 0.5, 0.4208, 0.471, 0.4922, 0.5, 0.4931, 0.5, 0.4424, 0.4733, 0.4398, 0.436, 0.4882, 0.471, 0.4922, 0.4733, 0.4398, 0.4409, 0.4486, 0.404, 0.4493, 0.3961, 0.4722, 0.436, 0.4882, 0.4409, 0.4486, 0.3176, 0.3977, 0.342, 0.4534, 0.369, 0.4272, 0.3564, 0.3826, 0.4134, 0.3855, 0.4186, 0.382, 0.416, 0.3769, 0.4095, 0.3767, 0.419, 0.4074, 0.4053, 0.3931, 0.3901, 0.4021, 0.4151, 0.4232, 0.4151, 0.4232, 0.3901, 0.4021, 0.369, 0.4272, 0.404, 0.4493, 0.3758, 0.5008, 0.3961, 0.4722, 0.369, 0.4272, 0.342, 0.4534, 0.4218, 0.3549, 0.4268, 0.3649, 0.4344, 0.3636, 0.4341, 0.3551, 0.4342, 0.3316, 0.4341, 0.3551, 0.4452, 0.3611, 0.4502, 0.3477, 0.4502, 0.3477, 0.4452, 0.3611, 0.4507, 0.3674, 0.456, 0.3613, 0.456, 0.3613, 0.4507, 0.3674, 0.4539, 0.3761, 0.462, 0.3762, 0.4539, 0.3761, 0.4552, 0.3811, 0.4644, 0.3835, 0.462, 0.3762, 0.4548, 0.4047, 0.449, 0.3958, 0.4382, 0.3998, 0.4387, 0.4099, 0.4387, 0.4099, 0.4382, 0.3998, 0.4227, 0.3956, 0.419, 0.4074, 0.419, 0.4074, 0.4227, 0.3956, 0.4134, 0.3855, 0.4053, 0.3931, 0.4053, 0.3931, 0.4134, 0.3855, 0.4095, 0.3767, 0.3999, 0.3768, 0.4095, 0.3767, 0.41, 0.3726, 0.4, 0.3683, 0.3999, 0.3768, 0.4112, 0.3287, 0.4033, 0.3435, 0.4148, 0.3606, 0.4218, 0.3549, 0.4105, 0.3677, 0.4148, 0.3606, 0.4033, 0.3435, 0.4001, 0.3586, 0.4148, 0.3606, 0.4205, 0.3675, 0.4268, 0.3649, 0.4218, 0.3549, 0.4112, 0.3287, 0.4041, 0.3104, 0.3892, 0.3265, 0.4033, 0.3435, 0.4033, 0.3435, 0.3892, 0.3265, 0.3842, 0.3456, 0.4001, 0.3586, 0.5, 0.3663, 0.4905, 0.3645, 0.489, 0.378, 0.5, 0.3789, 0.4733, 0.4398, 0.4847, 0.419, 0.4702, 0.4057, 0.4615, 0.4153, 0.4885, 0.4052, 0.5, 0.4067, 0.5, 0.3944, 0.4881, 0.3927, 0.4651, 0.3913, 0.4625, 0.3972, 0.4702, 0.4057, 0.4737, 0.3981, 0.4555, 0.3859, 0.454, 0.3904, 0.4625, 0.3972, 0.4651, 0.3913, 0.4555, 0.3859, 0.4509, 0.3832, 0.4493, 0.3868, 0.454, 0.3904, 0.4041, 0.3104, 0.4197, 0.2824, 0.4, 0.2499, 0.3837, 0.27, 0.4443, 0.285, 0.4386, 0.3065, 0.4564, 0.33, 0.4579, 0.3153, 0.4606, 0.3203, 0.4579, 0.3153, 0.4564, 0.33, 0.4737, 0.3981, 0.4702, 0.4057, 0.4847, 0.419, 0.4885, 0.4052, 0.4615, 0.4153, 0.4702, 0.4057, 0.4625, 0.3972, 0.4548, 0.4047, 0.4548, 0.4047, 0.4625, 0.3972, 0.454, 0.3904, 0.449, 0.3958, 0.454, 0.3904, 0.4493, 0.3868, 0.4455, 0.3909, 0.449, 0.3958, 0.4885, 0.4052, 0.4881, 0.3927, 0.4765, 0.388, 0.4737, 0.3981, 0.4737, 0.3981, 0.4765, 0.388, 0.4644, 0.3835, 0.4651, 0.3913, 0.4651, 0.3913, 0.4644, 0.3835, 0.4552, 0.3811, 0.4555, 0.3859, 0.4552, 0.3811, 0.4503, 0.3804, 0.4509, 0.3832, 0.4555, 0.3859, 0.3564, 0.3826, 0.3523, 0.3526, 0.3203, 0.3395, 0.3176, 0.3977, 0.4236, 0.5362, 0.4624, 0.5488, 0.471, 0.4922, 0.436, 0.4882, 0.3961, 0.4722, 0.3758, 0.5008, 0.4236, 0.5362, 0.436, 0.4882, 0.4015, 0.1645, 0.4224, 0.173, 0.4486, 0.1536, 0.4401, 0.1365, 0.4113, 0.1997, 0.4342, 0.1832, 0.4224, 0.173, 0.4624, 0.5488, 0.4427, 0.6072, 0.5, 0.629, 0.5, 0.5532, 0.4787, 0.3607, 0.464, 0.3576, 0.4747, 0.3788, 0.464, 0.3576, 0.4787, 0.3607, 0.4797, 0.3497, 0.4682, 0.3439, 0.4905, 0.3645, 0.5, 0.3663, 0.5, 0.3527, 0.4912, 0.3519, 0.4682, 0.3439, 0.4797, 0.3497, 0.4817, 0.3326, 0.4715, 0.3292, 0.4912, 0.3519, 0.5, 0.3527, 0.5, 0.3335, 0.4915, 0.3329, 0.4382, 0.3998, 0.4379, 0.3926, 0.4263, 0.3887, 0.4227, 0.3956, 0.4372, 0.3874, 0.4379, 0.3926, 0.4455, 0.3909, 0.4433, 0.3878, 0.4433, 0.3878, 0.4455, 0.3909, 0.4493, 0.3868, 0.445, 0.3844, 0.445, 0.3844, 0.4493, 0.3868, 0.4509, 0.3832, 0.4457, 0.382, 0.4457, 0.382, 0.4509, 0.3832, 0.4503, 0.3804, 0.4471, 0.3798, 0.4471, 0.3798, 0.4503, 0.3804, 0.4502, 0.3765, 0.4481, 0.3771, 0.4481, 0.3771, 0.4502, 0.3765, 0.4481, 0.3703, 0.4451, 0.372, 0.4451, 0.372, 0.4481, 0.3703, 0.4424, 0.365, 0.44, 0.3679, 0.44, 0.3679, 0.4424, 0.365, 0.4344, 0.3636, 0.4348, 0.3674, 0.4348, 0.3674, 0.4344, 0.3636, 0.4268, 0.3649, 0.4299, 0.3685, 0.4299, 0.3685, 0.4268, 0.3649, 0.4205, 0.3675, 0.4254, 0.3709, 0.4254, 0.3709, 0.4205, 0.3675, 0.4169, 0.3715, 0.4216, 0.3732, 0.4192, 0.3773, 0.4205, 0.3746, 0.4162, 0.3741, 0.416, 0.3769, 0.4192, 0.3773, 0.416, 0.3769, 0.4186, 0.382, 0.4209, 0.3792, 0.4209, 0.3792, 0.4186, 0.382, 0.4263, 0.3887, 0.4283, 0.385, 0.4905, 0.2222, 0.5, 0.2221, 0.5, 0.219, 0.4889, 0.2193, 0.4811, 0.1709, 0.484, 0.1871, 0.5, 0.1873, 0.5, 0.1711, 0.5, 0.1711, 0.5, 0.1511, 0.4779, 0.152, 0.4811, 0.1709, 0.4905, 0.2222, 0.4889, 0.2193, 0.4746, 0.22, 0.4795, 0.2225, 0.4811, 0.1709, 0.4779, 0.152, 0.4486, 0.1536, 0.4581, 0.1749, 0.4581, 0.1749, 0.4652, 0.1885, 0.484, 0.1871, 0.4811, 0.1709, 0.4531, 0.2291, 0.4503, 0.2326, 0.4616, 0.238, 0.4625, 0.2353, 0.4513, 0.2667, 0.4443, 0.285, 0.4563, 0.2955, 0.464, 0.2834, 0.4625, 0.2353, 0.4616, 0.238, 0.4719, 0.2428, 0.4726, 0.239, 0.4443, 0.285, 0.4513, 0.2667, 0.4372, 0.2486, 0.4292, 0.2616, 0.3659, 0.293, 0.3892, 0.3265, 0.4041, 0.3104, 0.3837, 0.27, 0.3565, 0.3227, 0.3842, 0.3456, 0.3892, 0.3265, 0.3659, 0.293, 0.4484, 0.2261, 0.4463, 0.2257, 0.4503, 0.2326, 0.4531, 0.2291, 0.4147, 0.2359, 0.4292, 0.2616, 0.4372, 0.2486, 0.4299, 0.2292, 0.4147, 0.2359, 0.4299, 0.2292, 0.4318, 0.2114, 0.4113, 0.1997, 0.4589, 0.223, 0.4532, 0.2221, 0.4463, 0.2257, 0.4484, 0.2261, 0.4691, 0.2554, 0.4658, 0.2702, 0.4789, 0.2711, 0.4809, 0.2578, 0.4692, 0.2225, 0.4645, 0.2211, 0.4532, 0.2221, 0.4589, 0.223, 0.4417, 0.1914, 0.4342, 0.1832, 0.4113, 0.1997, 0.4795, 0.2225, 0.4746, 0.22, 0.4645, 0.2211, 0.4692, 0.2225, 0.4342, 0.1832, 0.4417, 0.1914, 0.4652, 0.1885, 0.4581, 0.1749, 0.4342, 0.1832, 0.4581, 0.1749, 0.4486, 0.1536, 0.4224, 0.173, 0.4, 0.2499, 0.4147, 0.2359, 0.4113, 0.1997, 0.3895, 0.2115, 0.3837, 0.27, 0.4, 0.2499, 0.3895, 0.2115, 0.3672, 0.2324, 0.3672, 0.2324, 0.3435, 0.2632, 0.3659, 0.293, 0.3837, 0.27, 0.3659, 0.293, 0.3435, 0.2632, 0.3292, 0.2988, 0.3565, 0.3227, 0.3895, 0.2115, 0.4113, 0.1997, 0.4224, 0.173, 0.4015, 0.1645, 0.3556, 0.1916, 0.3672, 0.2324, 0.3895, 0.2115, 0.4015, 0.1645, 0.3435, 0.2632, 0.3672, 0.2324, 0.3556, 0.1916, 0.3216, 0.2286, 0.3435, 0.2632, 0.3216, 0.2286, 0.2751, 0.2736, 0.3292, 0.2988, 0.369, 0.4272, 0.3961, 0.4722, 0.404, 0.4493, 0.5, 0.5532, 0.5, 0.4931, 0.471, 0.4922, 0.4624, 0.5488, 0.4236, 0.5362, 0.3944, 0.5775, 0.4427, 0.6072, 0.4624, 0.5488, 0.342, 0.4534, 0.3055, 0.4727, 0.345, 0.5314, 0.3758, 0.5008, 0.3758, 0.5008, 0.345, 0.5314, 0.3944, 0.5775, 0.4236, 0.5362, 0.4427, 0.6072, 0.3664, 0.6416, 0.3897, 0.6793, 0.5, 0.629, 0.3664, 0.6416, 0.4427, 0.6072, 0.3944, 0.5775, 0.3389, 0.6015, 0.3389, 0.6015, 0.3944, 0.5775, 0.345, 0.5314, 0.3127, 0.5468, 0.4572, 0.2506, 0.4513, 0.2667, 0.4658, 0.2702, 0.4691, 0.2554, 0.4911, 0.2482, 0.491, 0.2598, 0.5, 0.26, 0.5, 0.2469, 0.4513, 0.2667, 0.4572, 0.2506, 0.4421, 0.2416, 0.4372, 0.2486, 0.4372, 0.2486, 0.4421, 0.2416, 0.4365, 0.2272, 0.4299, 0.2292, 0.4299, 0.2292, 0.4365, 0.2272, 0.4392, 0.2146, 0.4318, 0.2114, 0.4318, 0.2114, 0.4392, 0.2146, 0.4521, 0.2112, 0.4469, 0.2014, 0.4469, 0.2014, 0.4521, 0.2112, 0.4722, 0.2091, 0.4684, 0.1995, 0.4684, 0.1995, 0.4722, 0.2091, 0.4879, 0.2098, 0.4852, 0.1982, 0.4852, 0.1982, 0.4879, 0.2098, 0.5, 0.2092, 0.5, 0.1984, 0.4715, 0.3292, 0.4817, 0.3326, 0.4848, 0.3192, 0.4772, 0.3151, 0.4934, 0.3074, 0.493, 0.3214, 0.5, 0.3214, 0.5, 0.3072, 0.4772, 0.3151, 0.4848, 0.3192, 0.4867, 0.3065, 0.4801, 0.3058, 0.4772, 0.3151, 0.4801, 0.3058, 0.471, 0.2988, 0.4686, 0.3074, 0.491, 0.2598, 0.4901, 0.2717, 0.5, 0.2725, 0.5, 0.26, 0.4834, 0.2403, 0.4827, 0.2442, 0.4914, 0.2436, 0.4917, 0.2397, 0.4809, 0.2578, 0.4789, 0.2711, 0.4901, 0.2717, 0.491, 0.2598, 0.4726, 0.239, 0.4719, 0.2428, 0.4827, 0.2442, 0.4834, 0.2403, 0.4905, 0.3645, 0.4787, 0.3607, 0.4747, 0.3788, 0.489, 0.378, 0.4912, 0.3519, 0.4797, 0.3497, 0.4787, 0.3607, 0.4905, 0.3645, 0.4915, 0.3329, 0.4817, 0.3326, 0.4797, 0.3497, 0.4912, 0.3519, 0.493, 0.3214, 0.4848, 0.3192, 0.4817, 0.3326, 0.4915, 0.3329, 0.4934, 0.3074, 0.4867, 0.3065, 0.4848, 0.3192, 0.493, 0.3214, 0.4827, 0.2442, 0.4818, 0.2493, 0.4911, 0.2482, 0.4914, 0.2436, 0.4719, 0.2428, 0.4708, 0.2471, 0.4818, 0.2493, 0.4827, 0.2442, 0.4616, 0.238, 0.4594, 0.2426, 0.4708, 0.2471, 0.4719, 0.2428, 0.4503, 0.2326, 0.448, 0.2351, 0.4594, 0.2426, 0.4616, 0.238, 0.4463, 0.2257, 0.4433, 0.2262, 0.448, 0.2351, 0.4503, 0.2326, 0.4532, 0.2221, 0.4486, 0.221, 0.4433, 0.2262, 0.4463, 0.2257, 0.4645, 0.2211, 0.4611, 0.2184, 0.4486, 0.221, 0.4532, 0.2221, 0.4746, 0.22, 0.4741, 0.2166, 0.4611, 0.2184, 0.4645, 0.2211, 0.4889, 0.2193, 0.4884, 0.2159, 0.4741, 0.2166, 0.4746, 0.22, 0.4884, 0.2159, 0.4889, 0.2193, 0.5, 0.219, 0.5, 0.2154, 0.491, 0.2598, 0.4911, 0.2482, 0.4818, 0.2493, 0.4809, 0.2578, 0.4809, 0.2578, 0.4818, 0.2493, 0.4708, 0.2471, 0.4691, 0.2554, 0.4691, 0.2554, 0.4708, 0.2471, 0.4594, 0.2426, 0.4572, 0.2506, 0.4572, 0.2506, 0.4594, 0.2426, 0.448, 0.2351, 0.4421, 0.2416, 0.4421, 0.2416, 0.448, 0.2351, 0.4433, 0.2262, 0.4365, 0.2272, 0.4365, 0.2272, 0.4433, 0.2262, 0.4486, 0.221, 0.4392, 0.2146, 0.4392, 0.2146, 0.4486, 0.221, 0.4611, 0.2184, 0.4521, 0.2112, 0.4521, 0.2112, 0.4611, 0.2184, 0.4741, 0.2166, 0.4722, 0.2091, 0.4722, 0.2091, 0.4741, 0.2166, 0.4884, 0.2159, 0.4879, 0.2098, 0.4469, 0.2014, 0.4417, 0.1914, 0.4113, 0.1997, 0.4318, 0.2114, 0.4684, 0.1995, 0.4652, 0.1885, 0.4417, 0.1914, 0.4469, 0.2014, 0.4852, 0.1982, 0.484, 0.1871, 0.4652, 0.1885, 0.4684, 0.1995, 0.5, 0.1984, 0.5, 0.1873, 0.484, 0.1871, 0.4852, 0.1982, 0.3055, 0.4727, 0.2909, 0.4754, 0.3127, 0.5468, 0.345, 0.5314, 0.1833, 0.5852, 0.1191, 0.5351, 0.09988, 0.567, 0.1807, 0.6279, 0.5, 0.2794, 0.489, 0.2782, 0.494, 0.2941, 0.5, 0.2947, 0.4738, 0.1273, 0.4401, 0.1365, 0.4486, 0.1536, 0.4779, 0.152, 0.4779, 0.152, 0.5, 0.1511, 0.5, 0.1229, 0.4738, 0.1273, 0.4443, 0.285, 0.4579, 0.3153, 0.4563, 0.2955, 0.4715, 0.3292, 0.4606, 0.3203, 0.4564, 0.33, 0.4682, 0.3439, 0.4606, 0.3203, 0.4715, 0.3292, 0.4772, 0.3151, 0.4686, 0.3074, 0.4579, 0.3153, 0.4606, 0.3203, 0.4686, 0.3074, 0.4563, 0.2955, 0.4725, 0.09358, 0.4738, 0.1273, 0.5, 0.1229, 0.5, 0.09145, 0.4738, 0.1273, 0.4725, 0.09358, 0.4334, 0.1058, 0.4401, 0.1365, 0.4401, 0.1365, 0.4334, 0.1058, 0.3952, 0.1214, 0.4015, 0.1645, 0.4686, 0.05311, 0.5, 0.05516, 0.5, 0.00195, 0.4602, 0.00572, 0.4284, 0.06352, 0.4686, 0.05311, 0.4602, 0.00572, 0.4145, 0.01035, 0.3862, 0.07633, 0.4284, 0.06352, 0.4145, 0.01035, 0.3726, 0.01714, 0.3449, 0.09589, 0.3545, 0.1466, 0.3952, 0.1214, 0.3862, 0.07633, 0.3015, 0.1216, 0.3051, 0.1856, 0.3545, 0.1466, 0.3449, 0.09589, 0.3015, 0.1216, 0.2629, 0.1455, 0.2679, 0.2153, 0.3051, 0.1856, 0.2934, 0.03836, 0.2548, 0.0547, 0.2629, 0.1455, 0.3015, 0.1216, 0.3015, 0.1216, 0.3449, 0.09589, 0.3327, 0.0265, 0.2934, 0.03836, 0.3449, 0.09589, 0.3862, 0.07633, 0.3726, 0.01714, 0.3327, 0.0265, 0.3862, 0.07633, 0.3952, 0.1214, 0.4334, 0.1058, 0.4284, 0.06352, 0.4015, 0.1645, 0.3952, 0.1214, 0.3545, 0.1466, 0.3556, 0.1916, 0.3556, 0.1916, 0.3545, 0.1466, 0.3051, 0.1856, 0.3216, 0.2286, 0.3051, 0.1856, 0.2679, 0.2153, 0.2751, 0.2736, 0.3216, 0.2286, 0.4284, 0.06352, 0.4334, 0.1058, 0.4725, 0.09358, 0.4686, 0.05311, 0.4686, 0.05311, 0.4725, 0.09358, 0.5, 0.09145, 0.5, 0.05516, 0.4513, 0.2667, 0.464, 0.2834, 0.4658, 0.2702, 0.4751, 0.2792, 0.4789, 0.2711, 0.4658, 0.2702, 0.464, 0.2834, 0.489, 0.2782, 0.4901, 0.2717, 0.4789, 0.2711, 0.4751, 0.2792, 0.5, 0.2794, 0.5, 0.2725, 0.4901, 0.2717, 0.489, 0.2782, 0.4732, 0.2959, 0.471, 0.2889, 0.464, 0.2834, 0.471, 0.2988, 0.489, 0.2942, 0.494, 0.2941, 0.489, 0.2782, 0.4837, 0.2838, 0.489, 0.2782, 0.4751, 0.2792, 0.4759, 0.2841, 0.4837, 0.2838, 0.489, 0.2942, 0.4888, 0.2986, 0.4934, 0.3074, 0.494, 0.2941, 0.3176, 0.3977, 0.2845, 0.4361, 0.3055, 0.4727, 0.342, 0.4534, 0.2909, 0.4754, 0.3055, 0.4727, 0.2845, 0.4361, 0.1857, 0.5314, 0.1387, 0.4929, 0.1191, 0.5351, 0.1833, 0.5852, 0.18, 0.4708, 0.1537, 0.455, 0.1387, 0.4929, 0.1857, 0.5314, 0.18, 0.4708, 0.2407, 0.4815, 0.236, 0.4419, 0.173, 0.4173, 0.18, 0.4708, 0.1857, 0.5314, 0.255, 0.5542, 0.2407, 0.4815, 0.255, 0.5542, 0.2648, 0.6086, 0.3389, 0.6015, 0.3127, 0.5468, 0.2648, 0.6086, 0.2747, 0.6541, 0.3664, 0.6416, 0.3389, 0.6015, 0.3664, 0.6416, 0.2747, 0.6541, 0.2765, 0.6907, 0.3897, 0.6793, 0.255, 0.5542, 0.1857, 0.5314, 0.1833, 0.5852, 0.2648, 0.6086, 0.1833, 0.5852, 0.1807, 0.6279, 0.2747, 0.6541, 0.2648, 0.6086, 0.168, 0.6608, 0.2765, 0.6907, 0.2747, 0.6541, 0.1807, 0.6279, 0.4801, 0.3058, 0.4867, 0.3065, 0.4857, 0.3013, 0.4809, 0.3014, 0.4867, 0.3065, 0.4934, 0.3074, 0.4888, 0.2986, 0.4857, 0.3013, 0.471, 0.2988, 0.4801, 0.3058, 0.4809, 0.3014, 0.4732, 0.2959, 0.4751, 0.2792, 0.464, 0.2834, 0.471, 0.2889, 0.4759, 0.2841, 0.464, 0.2834, 0.4563, 0.2955, 0.4686, 0.3074, 0.471, 0.2988, 0.1343, 0.4158, 0.1537, 0.455, 0.18, 0.4708, 0.173, 0.4173, 0.2845, 0.4361, 0.2759, 0.4091, 0.2312, 0.4119, 0.236, 0.4419, 0.2845, 0.4361, 0.236, 0.4419, 0.2407, 0.4815, 0.2909, 0.4754, 0.2751, 0.2736, 0.287, 0.3231, 0.3203, 0.3395, 0.3292, 0.2988, 0.3292, 0.2988, 0.3203, 0.3395, 0.3523, 0.3526, 0.3565, 0.3227, 0.3565, 0.3227, 0.3523, 0.3526, 0.3828, 0.3631, 0.3842, 0.3456, 0.3842, 0.3456, 0.3828, 0.3631, 0.4, 0.3683, 0.4001, 0.3586, 0.4001, 0.3586, 0.4, 0.3683, 0.41, 0.3726, 0.4105, 0.3677, 0.4105, 0.3677, 0.41, 0.3726, 0.4162, 0.3741, 0.4169, 0.3715, 0.4169, 0.3715, 0.4162, 0.3741, 0.4205, 0.3746, 0.4216, 0.3732, 0.3127, 0.5468, 0.2909, 0.4754, 0.2407, 0.4815, 0.255, 0.5542, 0.3176, 0.3977, 0.2896, 0.3811, 0.2759, 0.4091, 0.2845, 0.4361, 0.2896, 0.3811, 0.3176, 0.3977, 0.3203, 0.3395, 0.287, 0.3231, 0.2374, 0.2902, 0.2191, 0.336, 0.2257, 0.3353, 0.2454, 0.2933, 0.2277, 0.2841, 0.2069, 0.3337, 0.2191, 0.336, 0.2374, 0.2902, 0.2063, 0.3863, 0.1961, 0.3348, 0.1606, 0.3431, 0.173, 0.4173, 0.2099, 0.2832, 0.1961, 0.3348, 0.2069, 0.3337, 0.2277, 0.2841, 0.2312, 0.4119, 0.2759, 0.4091, 0.2702, 0.4046, 0.2412, 0.404, 0.2805, 0.3753, 0.2702, 0.4046, 0.2759, 0.4091, 0.2896, 0.3811, 0.2805, 0.3753, 0.2665, 0.399, 0.2702, 0.4046, 0.2419, 0.397, 0.2412, 0.404, 0.2702, 0.4046, 0.2665, 0.399, 0.287, 0.3231, 0.2716, 0.3196, 0.2805, 0.3753, 0.2896, 0.3811, 0.2696, 0.2853, 0.2575, 0.2844, 0.2716, 0.3196, 0.287, 0.3231, 0.2454, 0.2933, 0.2513, 0.32, 0.2716, 0.3196, 0.2575, 0.2844, 0.2419, 0.3589, 0.2389, 0.3385, 0.2257, 0.3353, 0.223, 0.3717, 0.2716, 0.3196, 0.2513, 0.32, 0.2564, 0.325, 0.2669, 0.3254, 0.2716, 0.3196, 0.2669, 0.3254, 0.2775, 0.3749, 0.2805, 0.3753, 0.2497, 0.3513, 0.251, 0.3422, 0.2389, 0.3385, 0.2419, 0.3589, 0.2063, 0.3863, 0.173, 0.4173, 0.236, 0.4419, 0.2312, 0.4119, 0.2312, 0.4119, 0.2412, 0.404, 0.2134, 0.3811, 0.2063, 0.3863, 0.2419, 0.397, 0.2188, 0.3747, 0.2134, 0.3811, 0.2412, 0.404, 0.223, 0.3717, 0.2418, 0.3923, 0.2623, 0.3718, 0.2419, 0.3589, 0.223, 0.3717, 0.2188, 0.3747, 0.2419, 0.397, 0.2418, 0.3923, 0.2665, 0.399, 0.2657, 0.3971, 0.2418, 0.3923, 0.2419, 0.397, 0.2497, 0.3513, 0.2419, 0.3589, 0.2623, 0.3718, 0.2652, 0.3661, 0.2805, 0.3753, 0.2775, 0.3749, 0.2657, 0.3971, 0.2665, 0.399, 0.2652, 0.3661, 0.2652, 0.351, 0.251, 0.3422, 0.2497, 0.3513, 0.2652, 0.351, 0.2652, 0.3661, 0.2775, 0.3749, 0.2684, 0.3543, 0.2775, 0.3749, 0.2623, 0.3718, 0.2418, 0.3923, 0.2657, 0.3971, 0.223, 0.3717, 0.2257, 0.3353, 0.2191, 0.336, 0.2188, 0.3747, 0.2188, 0.3747, 0.2191, 0.336, 0.2069, 0.3337, 0.2134, 0.3811, 0.2751, 0.2736, 0.2696, 0.2853, 0.287, 0.3231, 0.2575, 0.2844, 0.2696, 0.2853, 0.2751, 0.2736, 0.2535, 0.2766, 0.2535, 0.2766, 0.2374, 0.2902, 0.2454, 0.2933, 0.2575, 0.2844, 0.2134, 0.3811, 0.2069, 0.3337, 0.1961, 0.3348, 0.2063, 0.3863, 0.2652, 0.3661, 0.2623, 0.3718, 0.2775, 0.3749, 0.2564, 0.325, 0.251, 0.3422, 0.2652, 0.351, 0.2513, 0.32, 0.2389, 0.3385, 0.251, 0.3422, 0.2564, 0.325, 0.2454, 0.2933, 0.2257, 0.3353, 0.2389, 0.3385, 0.2513, 0.32, 0.2652, 0.351, 0.2684, 0.3543, 0.2669, 0.3254, 0.2564, 0.325, 0.2684, 0.3543, 0.2775, 0.3749, 0.2669, 0.3254, 0.1624, 0.2857, 0.1606, 0.3431, 0.1961, 0.3348, 0.2099, 0.2832, 0.09078, 0.3781, 0.1086, 0.4282, 0.1343, 0.4158, 0.1162, 0.3563, 0.0615, 0.414, 0.0745, 0.455, 0.1086, 0.4282, 0.09078, 0.3781, 0.03541, 0.4111, 0.04612, 0.4747, 0.0745, 0.455, 0.0615, 0.414, 0.1624, 0.2857, 0.1121, 0.3017, 0.1162, 0.3563, 0.1606, 0.3431, 0.06292, 0.3141, 0.09078, 0.3781, 0.1162, 0.3563, 0.1121, 0.3017, 0.06292, 0.3141, 0.03541, 0.4111, 0.0615, 0.414, 0.09078, 0.3781, 0.1624, 0.2857, 0.1653, 0.239, 0.1138, 0.2301, 0.1121, 0.3017, 0.00195, 0.4094, 0.01723, 0.4882, 0.04612, 0.4747, 0.03541, 0.4111, 0.2503, 0.2703, 0.2277, 0.2841, 0.2374, 0.2902, 0.2535, 0.2766, 0.2503, 0.2703, 0.2535, 0.2766, 0.2751, 0.2736, 0.06292, 0.3141, 0.1121, 0.3017, 0.1138, 0.2301, 0.0662, 0.2304, 0.2277, 0.2841, 0.2503, 0.2703, 0.2278, 0.2362, 0.2099, 0.2832, 0.2503, 0.2703, 0.2751, 0.2736, 0.2679, 0.2153, 0.2278, 0.2362, 0.2278, 0.2362, 0.2679, 0.2153, 0.2629, 0.1455, 0.2176, 0.1622, 0.2176, 0.1622, 0.2629, 0.1455, 0.2548, 0.0547, 0.2079, 0.07673, 0.00195, 0.4094, 0.03541, 0.4111, 0.06292, 0.3141, 0.01173, 0.3116, 0.1537, 0.455, 0.1343, 0.4158, 0.1086, 0.4282, 0.1387, 0.4929, 0.2278, 0.2362, 0.1653, 0.239, 0.1624, 0.2857, 0.2099, 0.2832, 0.01723, 0.4882, 0.07741, 0.5929, 0.09988, 0.567, 0.04612, 0.4747, 0.1191, 0.5351, 0.0745, 0.455, 0.04612, 0.4747, 0.09988, 0.567, 0.1387, 0.4929, 0.1086, 0.4282, 0.0745, 0.455, 0.1191, 0.5351, 0.1162, 0.3563, 0.1343, 0.4158, 0.173, 0.4173, 0.1606, 0.3431, 0.1653, 0.239, 0.2278, 0.2362, 0.2176, 0.1622, 0.1624, 0.1794, 0.2176, 0.1622, 0.2079, 0.07673, 0.1605, 0.09797, 0.1624, 0.1794, 0.1138, 0.2301, 0.1653, 0.239, 0.1624, 0.1794, 0.1196, 0.1774, 0.1138, 0.2301, 0.1196, 0.1774, 0.07499, 0.177, 0.0662, 0.2304, 0.03135, 0.2251, 0.0662, 0.2304, 0.07499, 0.177, 0.03725, 0.1769, 0.1605, 0.09797, 0.1212, 0.1112, 0.1196, 0.1774, 0.1624, 0.1794, 0.1212, 0.1112, 0.07375, 0.1214, 0.07499, 0.177, 0.1196, 0.1774, 0.03725, 0.1769, 0.07499, 0.177, 0.07375, 0.1214, 0.03454, 0.126, 0.4917, 0.2397, 0.4929, 0.2359, 0.4834, 0.235, 0.4834, 0.2403, 0.4726, 0.239, 0.4834, 0.2403, 0.4834, 0.235, 0.473, 0.2324, 0.4645, 0.2314, 0.4625, 0.2353, 0.4726, 0.239, 0.473, 0.2324, 0.4531, 0.2291, 0.4625, 0.2353, 0.4645, 0.2314, 0.4584, 0.2299, 0.4545, 0.2271, 0.4484, 0.2261, 0.4531, 0.2291, 0.4584, 0.2299, 0.4589, 0.223, 0.4484, 0.2261, 0.4545, 0.2271, 0.4606, 0.2249, 0.4845, 0.2966, 0.4832, 0.2978, 0.4857, 0.3013, 0.4888, 0.2986, 0.481, 0.2989, 0.4809, 0.3014, 0.4857, 0.3013, 0.4832, 0.2978, 0.481, 0.2989, 0.4752, 0.295, 0.4732, 0.2959, 0.4809, 0.3014, 0.4732, 0.2959, 0.4752, 0.295, 0.476, 0.2921, 0.471, 0.2889, 0.471, 0.2889, 0.476, 0.2921, 0.4789, 0.2895, 0.4759, 0.2841, 0.4759, 0.2841, 0.4789, 0.2895, 0.4807, 0.2875, 0.4837, 0.2838, 0.4845, 0.2966, 0.4888, 0.2986, 0.489, 0.2942, 0.4845, 0.2934, 0.4837, 0.2838, 0.4807, 0.2875, 0.4845, 0.2934, 0.489, 0.2942, 0.4254, 0.3709, 0.4267, 0.3741, 0.4313, 0.3712, 0.4299, 0.3685, 0.4313, 0.3712, 0.4351, 0.3705, 0.4348, 0.3674, 0.4299, 0.3685, 0.4351, 0.3705, 0.438, 0.3702, 0.44, 0.3679, 0.4348, 0.3674, 0.438, 0.3702, 0.4418, 0.3739, 0.4451, 0.372, 0.44, 0.3679, 0.4481, 0.3771, 0.4451, 0.372, 0.4418, 0.3739, 0.4428, 0.3773, 0.4481, 0.3771, 0.4428, 0.3773, 0.4445, 0.3799, 0.4471, 0.3798, 0.4457, 0.382, 0.4471, 0.3798, 0.4445, 0.3799, 0.4431, 0.3812, 0.4431, 0.3812, 0.4418, 0.3826, 0.445, 0.3844, 0.4457, 0.382, 0.4433, 0.3878, 0.445, 0.3844, 0.4418, 0.3826, 0.4404, 0.3834, 0.4433, 0.3878, 0.4404, 0.3834, 0.4381, 0.3838, 0.4372, 0.3874, 0.4372, 0.3874, 0.4381, 0.3838, 0.4298, 0.3812, 0.4283, 0.385, 0.4298, 0.3812, 0.4234, 0.3774, 0.4209, 0.3792, 0.4283, 0.385, 0.4209, 0.3792, 0.4234, 0.3774, 0.4223, 0.3769, 0.4192, 0.3773, 0.4224, 0.3757, 0.4205, 0.3746, 0.4192, 0.3773, 0.4223, 0.3769, 0.4238, 0.3747, 0.4216, 0.3732, 0.4205, 0.3746, 0.4224, 0.3757, 0.4216, 0.3732, 0.4238, 0.3747, 0.4267, 0.3741, 0.4254, 0.3709, 0.4692, 0.2225, 0.4706, 0.2237, 0.4796, 0.2234, 0.4795, 0.2225, 0.4795, 0.2225, 0.4796, 0.2234, 0.4906, 0.2235, 0.4905, 0.2222, 0.5, 0.2236, 0.5, 0.2221, 0.4905, 0.2222, 0.4906, 0.2235, 0.4706, 0.2237, 0.4692, 0.2225, 0.4589, 0.223, 0.4606, 0.2249, 0.4885, 0.4052, 0.4847, 0.419, 0.5, 0.4208, 0.5, 0.4067, 0.5, 0.3789, 0.489, 0.378, 0.4881, 0.3927, 0.5, 0.3944, 0.5, 0.2947, 0.494, 0.2941, 0.4934, 0.3074, 0.5, 0.3072, 0.493, 0.3214, 0.4915, 0.3329, 0.5, 0.3335, 0.5, 0.3214, 0.4917, 0.2397, 0.4914, 0.2436, 0.5, 0.2423, 0.5, 0.2387, 0.4914, 0.2436, 0.4911, 0.2482, 0.5, 0.2469, 0.5, 0.2423, 0.5, 0.2092, 0.4879, 0.2098, 0.4884, 0.2159, 0.5, 0.2154, 0.1807, 0.6279, 0.09988, 0.567, 0.07741, 0.5929, 0.168, 0.6608, 0.4929, 0.2359, 0.4917, 0.2397, 0.5, 0.2387, 0.5001, 0.2359, 0.06292, 0.3141, 0.0662, 0.2304, 0.03135, 0.2251, 0.01173, 0.3116, 0.572, 0.3853, 0.5631, 0.3877, 0.5624, 0.3928, 0.5739, 0.3889, 0.5493, 0.3677, 0.5462, 0.3765, 0.5499, 0.377, 0.5519, 0.3707, 0.5549, 0.3615, 0.5493, 0.3677, 0.5519, 0.3707, 0.5577, 0.3655, 0.5361, 0.3578, 0.544, 0.3616, 0.5499, 0.348, 0.5458, 0.3396, 0.566, 0.3555, 0.5549, 0.3615, 0.5577, 0.3655, 0.5657, 0.3641, 0.5458, 0.3396, 0.5499, 0.348, 0.5659, 0.3318, 0.5656, 0.3208, 0.5656, 0.3208, 0.5659, 0.3318, 0.5889, 0.3289, 0.596, 0.3106, 0.5897, 0.368, 0.5854, 0.361, 0.5797, 0.3679, 0.5833, 0.3718, 0.5462, 0.3765, 0.545, 0.3815, 0.5498, 0.3809, 0.5499, 0.377, 0.5381, 0.3765, 0.5253, 0.379, 0.5235, 0.3882, 0.5357, 0.3838, 0.5708, 0.2617, 0.5558, 0.2852, 0.5615, 0.3067, 0.5804, 0.2825, 0.5253, 0.379, 0.511, 0.3781, 0.5119, 0.3928, 0.5235, 0.3882, 0.5589, 0.4235, 0.5386, 0.4154, 0.5268, 0.4398, 0.5592, 0.4487, 0.5615, 0.41, 0.5454, 0.4048, 0.5386, 0.4154, 0.5589, 0.4235, 0.5512, 0.396, 0.562, 0.3999, 0.5624, 0.3928, 0.5548, 0.3911, 0.585, 0.4234, 0.5589, 0.4235, 0.5592, 0.4487, 0.596, 0.4494, 0.5812, 0.4076, 0.5615, 0.41, 0.5589, 0.4235, 0.585, 0.4234, 0.6437, 0.3828, 0.6157, 0.3794, 0.61, 0.4023, 0.6311, 0.4274, 0.6157, 0.3794, 0.6003, 0.3771, 0.5949, 0.3934, 0.61, 0.4023, 0.5775, 0.3959, 0.5868, 0.3858, 0.5817, 0.3823, 0.5739, 0.3889, 0.6157, 0.3794, 0.6437, 0.3828, 0.6478, 0.3528, 0.6173, 0.3634, 0.6003, 0.3771, 0.6157, 0.3794, 0.6173, 0.3634, 0.6002, 0.3685, 0.5842, 0.3773, 0.5907, 0.377, 0.5902, 0.3729, 0.584, 0.3745, 0.5889, 0.3289, 0.5659, 0.3318, 0.566, 0.3555, 0.5784, 0.3553, 0.5854, 0.236, 0.5708, 0.2617, 0.5804, 0.2825, 0.6001, 0.25, 0.5656, 0.3208, 0.596, 0.3106, 0.5804, 0.2825, 0.5615, 0.3067, 0.5458, 0.3396, 0.5656, 0.3208, 0.5615, 0.3067, 0.5437, 0.3302, 0.5361, 0.3578, 0.5458, 0.3396, 0.5437, 0.3302, 0.5319, 0.344, 0.5253, 0.379, 0.5381, 0.3765, 0.544, 0.3616, 0.5361, 0.3578, 0.5154, 0.419, 0.5, 0.4208, 0.5, 0.4424, 0.5268, 0.4398, 0.529, 0.4922, 0.5268, 0.4398, 0.5, 0.4424, 0.5, 0.4931, 0.564, 0.4882, 0.5592, 0.4487, 0.5268, 0.4398, 0.529, 0.4922, 0.596, 0.4494, 0.5592, 0.4487, 0.564, 0.4882, 0.604, 0.4723, 0.6825, 0.3978, 0.6437, 0.3828, 0.6311, 0.4274, 0.658, 0.4535, 0.5868, 0.3858, 0.5907, 0.377, 0.5842, 0.3773, 0.5817, 0.3823, 0.5812, 0.4076, 0.585, 0.4234, 0.61, 0.4023, 0.5949, 0.3934, 0.585, 0.4234, 0.596, 0.4494, 0.6311, 0.4274, 0.61, 0.4023, 0.6242, 0.5009, 0.658, 0.4535, 0.6311, 0.4274, 0.604, 0.4723, 0.5784, 0.3553, 0.566, 0.3555, 0.5657, 0.3641, 0.5733, 0.3653, 0.5659, 0.3318, 0.5499, 0.348, 0.5549, 0.3615, 0.566, 0.3555, 0.5499, 0.348, 0.544, 0.3616, 0.5493, 0.3677, 0.5549, 0.3615, 0.544, 0.3616, 0.5381, 0.3765, 0.5462, 0.3765, 0.5493, 0.3677, 0.5462, 0.3765, 0.5381, 0.3765, 0.5357, 0.3838, 0.545, 0.3815, 0.5454, 0.4048, 0.5615, 0.41, 0.562, 0.3999, 0.5512, 0.396, 0.5615, 0.41, 0.5812, 0.4076, 0.5775, 0.3959, 0.562, 0.3999, 0.5812, 0.4076, 0.5949, 0.3934, 0.5868, 0.3858, 0.5775, 0.3959, 0.5949, 0.3934, 0.6003, 0.3771, 0.5907, 0.377, 0.5868, 0.3858, 0.5907, 0.377, 0.6003, 0.3771, 0.6002, 0.3685, 0.5902, 0.3729, 0.5889, 0.3289, 0.5784, 0.3553, 0.5854, 0.361, 0.5968, 0.3438, 0.5897, 0.368, 0.6001, 0.3588, 0.5968, 0.3438, 0.5854, 0.361, 0.5854, 0.361, 0.5784, 0.3553, 0.5733, 0.3653, 0.5797, 0.3679, 0.5889, 0.3289, 0.5968, 0.3438, 0.6109, 0.3267, 0.596, 0.3106, 0.5968, 0.3438, 0.6001, 0.3588, 0.6159, 0.3458, 0.6109, 0.3267, 0.5, 0.3663, 0.5, 0.3789, 0.511, 0.3781, 0.5095, 0.3645, 0.5268, 0.4398, 0.5386, 0.4154, 0.5299, 0.4058, 0.5154, 0.419, 0.5115, 0.4053, 0.5119, 0.3928, 0.5, 0.3944, 0.5, 0.4067, 0.535, 0.3916, 0.5264, 0.3983, 0.5299, 0.4058, 0.5376, 0.3974, 0.5447, 0.3863, 0.535, 0.3916, 0.5376, 0.3974, 0.5462, 0.3907, 0.5447, 0.3863, 0.5462, 0.3907, 0.551, 0.3871, 0.5493, 0.3837, 0.596, 0.3106, 0.6163, 0.2701, 0.6001, 0.25, 0.5804, 0.2825, 0.5558, 0.2852, 0.5421, 0.3155, 0.5437, 0.3302, 0.5615, 0.3067, 0.5395, 0.3204, 0.5437, 0.3302, 0.5421, 0.3155, 0.5264, 0.3983, 0.5115, 0.4053, 0.5154, 0.419, 0.5299, 0.4058, 0.5386, 0.4154, 0.5454, 0.4048, 0.5376, 0.3974, 0.5299, 0.4058, 0.5454, 0.4048, 0.5512, 0.396, 0.5462, 0.3907, 0.5376, 0.3974, 0.5462, 0.3907, 0.5512, 0.396, 0.5548, 0.3911, 0.551, 0.3871, 0.5115, 0.4053, 0.5264, 0.3983, 0.5235, 0.3882, 0.5119, 0.3928, 0.5264, 0.3983, 0.535, 0.3916, 0.5357, 0.3838, 0.5235, 0.3882, 0.535, 0.3916, 0.5447, 0.3863, 0.545, 0.3815, 0.5357, 0.3838, 0.545, 0.3815, 0.5447, 0.3863, 0.5493, 0.3837, 0.5498, 0.3809, 0.6437, 0.3828, 0.6825, 0.3978, 0.6797, 0.3396, 0.6478, 0.3528, 0.5764, 0.5362, 0.564, 0.4882, 0.529, 0.4922, 0.5376, 0.5488, 0.604, 0.4723, 0.564, 0.4882, 0.5764, 0.5362, 0.6242, 0.5009, 0.5986, 0.1645, 0.5599, 0.1365, 0.5514, 0.1536, 0.5776, 0.1731, 0.5888, 0.1998, 0.5776, 0.1731, 0.5658, 0.1832, 0.5376, 0.5488, 0.5, 0.5532, 0.5, 0.629, 0.5573, 0.6072, 0.5213, 0.3608, 0.5253, 0.379, 0.5361, 0.3578, 0.5361, 0.3578, 0.5319, 0.344, 0.5203, 0.3498, 0.5213, 0.3608, 0.5095, 0.3645, 0.5088, 0.352, 0.5, 0.3527, 0.5, 0.3663, 0.5319, 0.344, 0.5285, 0.3293, 0.5183, 0.3327, 0.5203, 0.3498, 0.5088, 0.352, 0.5085, 0.3329, 0.5, 0.3335, 0.5, 0.3527, 0.562, 0.3999, 0.5775, 0.3959, 0.5739, 0.3889, 0.5624, 0.3928, 0.5631, 0.3877, 0.557, 0.3881, 0.5548, 0.3911, 0.5624, 0.3928, 0.557, 0.3881, 0.5552, 0.3847, 0.551, 0.3871, 0.5548, 0.3911, 0.5552, 0.3847, 0.5545, 0.3825, 0.5493, 0.3837, 0.551, 0.3871, 0.5545, 0.3825, 0.5531, 0.3804, 0.5498, 0.3809, 0.5493, 0.3837, 0.5531, 0.3804, 0.552, 0.3776, 0.5499, 0.377, 0.5498, 0.3809, 0.552, 0.3776, 0.5549, 0.3724, 0.5519, 0.3707, 0.5499, 0.377, 0.5549, 0.3724, 0.5601, 0.3684, 0.5577, 0.3655, 0.5519, 0.3707, 0.5601, 0.3684, 0.5653, 0.368, 0.5657, 0.3641, 0.5577, 0.3655, 0.5653, 0.368, 0.5703, 0.369, 0.5733, 0.3653, 0.5657, 0.3641, 0.5703, 0.369, 0.5749, 0.3713, 0.5797, 0.3679, 0.5733, 0.3653, 0.5749, 0.3713, 0.5786, 0.3736, 0.5833, 0.3718, 0.5797, 0.3679, 0.581, 0.3776, 0.5842, 0.3773, 0.584, 0.3745, 0.5798, 0.375, 0.581, 0.3776, 0.5787, 0.3804, 0.5817, 0.3823, 0.5842, 0.3773, 0.5787, 0.3804, 0.572, 0.3853, 0.5739, 0.3889, 0.5817, 0.3823, 0.5095, 0.2222, 0.5111, 0.2193, 0.5, 0.219, 0.5, 0.2221, 0.5189, 0.1709, 0.5, 0.1711, 0.5, 0.1873, 0.516, 0.1871, 0.5, 0.1711, 0.5189, 0.1709, 0.5221, 0.1519, 0.5, 0.1511, 0.5095, 0.2222, 0.5205, 0.2225, 0.5254, 0.22, 0.5111, 0.2193, 0.5189, 0.1709, 0.5419, 0.1749, 0.5514, 0.1536, 0.5221, 0.1519, 0.5419, 0.1749, 0.5189, 0.1709, 0.516, 0.1871, 0.5348, 0.1885, 0.5469, 0.2299, 0.5375, 0.2358, 0.5385, 0.2385, 0.5497, 0.233, 0.5488, 0.2669, 0.5361, 0.2836, 0.5437, 0.2957, 0.5558, 0.2852, 0.5375, 0.2358, 0.5275, 0.2393, 0.5282, 0.2432, 0.5385, 0.2385, 0.5558, 0.2852, 0.5708, 0.2617, 0.5628, 0.2487, 0.5488, 0.2669, 0.6341, 0.2932, 0.6163, 0.2701, 0.596, 0.3106, 0.6109, 0.3267, 0.6436, 0.3229, 0.6341, 0.2932, 0.6109, 0.3267, 0.6159, 0.3458, 0.5515, 0.2263, 0.5469, 0.2299, 0.5497, 0.233, 0.5537, 0.2259, 0.5854, 0.236, 0.5701, 0.2293, 0.5628, 0.2487, 0.5708, 0.2617, 0.5854, 0.236, 0.5888, 0.1998, 0.5682, 0.2115, 0.5701, 0.2293, 0.5411, 0.2232, 0.5515, 0.2263, 0.5537, 0.2259, 0.5468, 0.2222, 0.531, 0.2557, 0.5191, 0.258, 0.5212, 0.2713, 0.5343, 0.2704, 0.5308, 0.2226, 0.5411, 0.2232, 0.5468, 0.2222, 0.5355, 0.2211, 0.5584, 0.1914, 0.5888, 0.1998, 0.5658, 0.1832, 0.5205, 0.2225, 0.5308, 0.2226, 0.5355, 0.2211, 0.5254, 0.22, 0.5658, 0.1832, 0.5419, 0.1749, 0.5348, 0.1885, 0.5584, 0.1914, 0.5658, 0.1832, 0.5776, 0.1731, 0.5514, 0.1536, 0.5419, 0.1749, 0.6001, 0.25, 0.6106, 0.2116, 0.5888, 0.1998, 0.5854, 0.236, 0.6163, 0.2701, 0.6328, 0.2325, 0.6106, 0.2116, 0.6001, 0.25, 0.6328, 0.2325, 0.6163, 0.2701, 0.6341, 0.2932, 0.6566, 0.2633, 0.6341, 0.2932, 0.6436, 0.3229, 0.6709, 0.2989, 0.6566, 0.2633, 0.6106, 0.2116, 0.5986, 0.1645, 0.5776, 0.1731, 0.5888, 0.1998, 0.6445, 0.1916, 0.5986, 0.1645, 0.6106, 0.2116, 0.6328, 0.2325, 0.6566, 0.2633, 0.6784, 0.2287, 0.6445, 0.1916, 0.6328, 0.2325, 0.6566, 0.2633, 0.6709, 0.2989, 0.725, 0.2737, 0.6784, 0.2287, 0.6311, 0.4274, 0.596, 0.4494, 0.604, 0.4723, 0.5, 0.5532, 0.5376, 0.5488, 0.529, 0.4922, 0.5, 0.4931, 0.5764, 0.5362, 0.5376, 0.5488, 0.5573, 0.6072, 0.6056, 0.5775, 0.658, 0.4535, 0.6242, 0.5009, 0.655, 0.5315, 0.6945, 0.4728, 0.6242, 0.5009, 0.5764, 0.5362, 0.6056, 0.5775, 0.655, 0.5315, 0.5573, 0.6072, 0.5, 0.629, 0.6103, 0.6793, 0.6335, 0.6416, 0.6335, 0.6416, 0.6611, 0.6015, 0.6056, 0.5775, 0.5573, 0.6072, 0.6611, 0.6015, 0.6873, 0.5469, 0.655, 0.5315, 0.6056, 0.5775, 0.5429, 0.2509, 0.531, 0.2557, 0.5343, 0.2704, 0.5488, 0.2669, 0.5089, 0.2484, 0.5, 0.2469, 0.5, 0.26, 0.509, 0.2599, 0.5488, 0.2669, 0.5628, 0.2487, 0.5579, 0.2417, 0.5429, 0.2509, 0.5628, 0.2487, 0.5701, 0.2293, 0.5635, 0.2273, 0.5579, 0.2417, 0.5701, 0.2293, 0.5682, 0.2115, 0.5609, 0.2147, 0.5635, 0.2273, 0.5682, 0.2115, 0.5531, 0.2014, 0.548, 0.2112, 0.5609, 0.2147, 0.5531, 0.2014, 0.5317, 0.1995, 0.5278, 0.2091, 0.548, 0.2112, 0.5317, 0.1995, 0.5148, 0.1982, 0.5121, 0.2098, 0.5278, 0.2091, 0.5148, 0.1982, 0.5, 0.1984, 0.5, 0.2092, 0.5121, 0.2098, 0.5285, 0.3293, 0.5228, 0.3152, 0.5152, 0.3192, 0.5183, 0.3327, 0.5066, 0.3074, 0.5, 0.3072, 0.5, 0.3214, 0.507, 0.3214, 0.5228, 0.3152, 0.5199, 0.3058, 0.5133, 0.3065, 0.5152, 0.3192, 0.5228, 0.3152, 0.5314, 0.3075, 0.529, 0.2989, 0.5199, 0.3058, 0.509, 0.2599, 0.5, 0.26, 0.5, 0.2725, 0.5099, 0.2718, 0.5167, 0.2405, 0.5083, 0.2398, 0.5086, 0.2438, 0.5174, 0.2445, 0.5191, 0.258, 0.509, 0.2599, 0.5099, 0.2718, 0.5212, 0.2713, 0.5275, 0.2393, 0.5167, 0.2405, 0.5174, 0.2445, 0.5282, 0.2432, 0.5095, 0.3645, 0.511, 0.3781, 0.5253, 0.379, 0.5213, 0.3608, 0.5088, 0.352, 0.5095, 0.3645, 0.5213, 0.3608, 0.5203, 0.3498, 0.5085, 0.3329, 0.5088, 0.352, 0.5203, 0.3498, 0.5183, 0.3327, 0.507, 0.3214, 0.5085, 0.3329, 0.5183, 0.3327, 0.5152, 0.3192, 0.5066, 0.3074, 0.507, 0.3214, 0.5152, 0.3192, 0.5133, 0.3065, 0.5174, 0.2445, 0.5086, 0.2438, 0.5089, 0.2484, 0.5182, 0.2496, 0.5282, 0.2432, 0.5174, 0.2445, 0.5182, 0.2496, 0.5293, 0.2475, 0.5385, 0.2385, 0.5282, 0.2432, 0.5293, 0.2475, 0.5407, 0.243, 0.5497, 0.233, 0.5385, 0.2385, 0.5407, 0.243, 0.552, 0.2353, 0.5537, 0.2259, 0.5497, 0.233, 0.552, 0.2353, 0.5567, 0.2263, 0.5468, 0.2222, 0.5537, 0.2259, 0.5567, 0.2263, 0.5514, 0.2211, 0.5355, 0.2211, 0.5468, 0.2222, 0.5514, 0.2211, 0.5389, 0.2184, 0.5254, 0.22, 0.5355, 0.2211, 0.5389, 0.2184, 0.5259, 0.2166, 0.5111, 0.2193, 0.5254, 0.22, 0.5259, 0.2166, 0.5116, 0.2159, 0.5116, 0.2159, 0.5, 0.2154, 0.5, 0.219, 0.5111, 0.2193, 0.509, 0.2599, 0.5191, 0.258, 0.5182, 0.2496, 0.5089, 0.2484, 0.5191, 0.258, 0.531, 0.2557, 0.5293, 0.2475, 0.5182, 0.2496, 0.531, 0.2557, 0.5429, 0.2509, 0.5407, 0.243, 0.5293, 0.2475, 0.5429, 0.2509, 0.5579, 0.2417, 0.552, 0.2353, 0.5407, 0.243, 0.5579, 0.2417, 0.5635, 0.2273, 0.5567, 0.2263, 0.552, 0.2353, 0.5635, 0.2273, 0.5609, 0.2147, 0.5514, 0.2211, 0.5567, 0.2263, 0.5609, 0.2147, 0.548, 0.2112, 0.5389, 0.2184, 0.5514, 0.2211, 0.548, 0.2112, 0.5278, 0.2091, 0.5259, 0.2166, 0.5389, 0.2184, 0.5278, 0.2091, 0.5121, 0.2098, 0.5116, 0.2159, 0.5259, 0.2166, 0.5531, 0.2014, 0.5682, 0.2115, 0.5888, 0.1998, 0.5584, 0.1914, 0.5317, 0.1995, 0.5531, 0.2014, 0.5584, 0.1914, 0.5348, 0.1885, 0.5148, 0.1982, 0.5317, 0.1995, 0.5348, 0.1885, 0.516, 0.1871, 0.5, 0.1984, 0.5148, 0.1982, 0.516, 0.1871, 0.5, 0.1873, 0.6945, 0.4728, 0.655, 0.5315, 0.6873, 0.5469, 0.7091, 0.4755, 0.8166, 0.5853, 0.8192, 0.628, 0.9001, 0.5671, 0.8809, 0.5351, 0.5, 0.2794, 0.5, 0.2947, 0.506, 0.2942, 0.511, 0.2783, 0.5262, 0.1273, 0.5221, 0.1519, 0.5514, 0.1536, 0.5599, 0.1365, 0.5221, 0.1519, 0.5262, 0.1273, 0.5, 0.1229, 0.5, 0.1511, 0.5558, 0.2852, 0.5437, 0.2957, 0.5421, 0.3155, 0.5285, 0.3293, 0.5319, 0.344, 0.5437, 0.3302, 0.5395, 0.3204, 0.5395, 0.3204, 0.5314, 0.3075, 0.5228, 0.3152, 0.5285, 0.3293, 0.5421, 0.3155, 0.5437, 0.2957, 0.5314, 0.3075, 0.5395, 0.3204, 0.5275, 0.09357, 0.5, 0.09145, 0.5, 0.1229, 0.5262, 0.1273, 0.5262, 0.1273, 0.5599, 0.1365, 0.5666, 0.1058, 0.5275, 0.09357, 0.5599, 0.1365, 0.5986, 0.1645, 0.6048, 0.1214, 0.5666, 0.1058, 0.5314, 0.05311, 0.5398, 0.00572, 0.5, 0.00195, 0.5, 0.05516, 0.5717, 0.06352, 0.5855, 0.01034, 0.5398, 0.00572, 0.5314, 0.05311, 0.6138, 0.07633, 0.6274, 0.01713, 0.5855, 0.01034, 0.5717, 0.06352, 0.6552, 0.09591, 0.6138, 0.07633, 0.6048, 0.1214, 0.6456, 0.1466, 0.6986, 0.1217, 0.6552, 0.09591, 0.6456, 0.1466, 0.6949, 0.1857, 0.6986, 0.1217, 0.6949, 0.1857, 0.7321, 0.2154, 0.7372, 0.1456, 0.7066, 0.03837, 0.6986, 0.1217, 0.7372, 0.1456, 0.7452, 0.05475, 0.6986, 0.1217, 0.7066, 0.03837, 0.6674, 0.0265, 0.6552, 0.09591, 0.6552, 0.09591, 0.6674, 0.0265, 0.6274, 0.01713, 0.6138, 0.07633, 0.6138, 0.07633, 0.5717, 0.06352, 0.5666, 0.1058, 0.6048, 0.1214, 0.5986, 0.1645, 0.6445, 0.1916, 0.6456, 0.1466, 0.6048, 0.1214, 0.6445, 0.1916, 0.6784, 0.2287, 0.6949, 0.1857, 0.6456, 0.1466, 0.6949, 0.1857, 0.6784, 0.2287, 0.725, 0.2737, 0.7321, 0.2154, 0.5717, 0.06352, 0.5314, 0.05311, 0.5275, 0.09357, 0.5666, 0.1058, 0.5314, 0.05311, 0.5, 0.05516, 0.5, 0.09145, 0.5275, 0.09357, 0.5488, 0.2669, 0.5343, 0.2704, 0.5361, 0.2836, 0.525, 0.2794, 0.5361, 0.2836, 0.5343, 0.2704, 0.5212, 0.2713, 0.511, 0.2783, 0.525, 0.2794, 0.5212, 0.2713, 0.5099, 0.2718, 0.5, 0.2794, 0.511, 0.2783, 0.5099, 0.2718, 0.5, 0.2725, 0.5269, 0.296, 0.529, 0.2989, 0.5361, 0.2836, 0.529, 0.289, 0.511, 0.2943, 0.5163, 0.2839, 0.511, 0.2783, 0.506, 0.2942, 0.511, 0.2783, 0.5163, 0.2839, 0.5242, 0.2843, 0.525, 0.2794, 0.511, 0.2943, 0.506, 0.2942, 0.5066, 0.3074, 0.5112, 0.2987, 0.6825, 0.3978, 0.658, 0.4535, 0.6945, 0.4728, 0.7155, 0.4362, 0.7091, 0.4755, 0.7155, 0.4362, 0.6945, 0.4728, 0.8143, 0.5315, 0.8166, 0.5853, 0.8809, 0.5351, 0.8613, 0.493, 0.82, 0.4709, 0.8143, 0.5315, 0.8613, 0.493, 0.8463, 0.4551, 0.82, 0.4709, 0.827, 0.4174, 0.764, 0.442, 0.7593, 0.4816, 0.82, 0.4709, 0.7593, 0.4816, 0.745, 0.5542, 0.8143, 0.5315, 0.745, 0.5542, 0.6873, 0.5469, 0.6611, 0.6015, 0.7351, 0.6087, 0.7351, 0.6087, 0.6611, 0.6015, 0.6335, 0.6416, 0.7253, 0.6541, 0.6335, 0.6416, 0.6103, 0.6793, 0.7235, 0.6907, 0.7253, 0.6541, 0.745, 0.5542, 0.7351, 0.6087, 0.8166, 0.5853, 0.8143, 0.5315, 0.8166, 0.5853, 0.7351, 0.6087, 0.7253, 0.6541, 0.8192, 0.628, 0.8319, 0.6609, 0.8192, 0.628, 0.7253, 0.6541, 0.7235, 0.6907, 0.5199, 0.3058, 0.5192, 0.3014, 0.5143, 0.3014, 0.5133, 0.3065, 0.5133, 0.3065, 0.5143, 0.3014, 0.5112, 0.2987, 0.5066, 0.3074, 0.529, 0.2989, 0.5269, 0.296, 0.5192, 0.3014, 0.5199, 0.3058, 0.525, 0.2794, 0.5242, 0.2843, 0.529, 0.289, 0.5361, 0.2836, 0.5361, 0.2836, 0.529, 0.2989, 0.5314, 0.3075, 0.5437, 0.2957, 0.8657, 0.4159, 0.827, 0.4174, 0.82, 0.4709, 0.8463, 0.4551, 0.7155, 0.4362, 0.764, 0.442, 0.7688, 0.412, 0.7241, 0.4092, 0.7155, 0.4362, 0.7091, 0.4755, 0.7593, 0.4816, 0.764, 0.442, 0.725, 0.2737, 0.6709, 0.2989, 0.6797, 0.3396, 0.7131, 0.3232, 0.6709, 0.2989, 0.6436, 0.3229, 0.6478, 0.3528, 0.6797, 0.3396, 0.6436, 0.3229, 0.6159, 0.3458, 0.6173, 0.3634, 0.6478, 0.3528, 0.6159, 0.3458, 0.6001, 0.3588, 0.6002, 0.3685, 0.6173, 0.3634, 0.6001, 0.3588, 0.5897, 0.368, 0.5902, 0.3729, 0.6002, 0.3685, 0.5897, 0.368, 0.5833, 0.3718, 0.584, 0.3745, 0.5902, 0.3729, 0.5833, 0.3718, 0.5786, 0.3736, 0.5798, 0.375, 0.584, 0.3745, 0.6873, 0.5469, 0.745, 0.5542, 0.7593, 0.4816, 0.7091, 0.4755, 0.6825, 0.3978, 0.7155, 0.4362, 0.7241, 0.4092, 0.7104, 0.3812, 0.7104, 0.3812, 0.7131, 0.3232, 0.6797, 0.3396, 0.6825, 0.3978, 0.7627, 0.2903, 0.7547, 0.2934, 0.7743, 0.3354, 0.7809, 0.3361, 0.7724, 0.2842, 0.7627, 0.2903, 0.7809, 0.3361, 0.7931, 0.3338, 0.7937, 0.3864, 0.827, 0.4174, 0.8394, 0.3432, 0.804, 0.3349, 0.7901, 0.2833, 0.7724, 0.2842, 0.7931, 0.3338, 0.804, 0.3349, 0.7688, 0.412, 0.7589, 0.404, 0.7299, 0.4047, 0.7241, 0.4092, 0.7195, 0.3754, 0.7104, 0.3812, 0.7241, 0.4092, 0.7299, 0.4047, 0.7195, 0.3754, 0.7299, 0.4047, 0.7335, 0.3991, 0.7582, 0.397, 0.7335, 0.3991, 0.7299, 0.4047, 0.7589, 0.404, 0.7131, 0.3232, 0.7104, 0.3812, 0.7195, 0.3754, 0.7284, 0.3197, 0.7304, 0.2854, 0.7131, 0.3232, 0.7284, 0.3197, 0.7426, 0.2845, 0.7547, 0.2934, 0.7426, 0.2845, 0.7284, 0.3197, 0.7487, 0.3201, 0.7581, 0.359, 0.777, 0.3718, 0.7743, 0.3354, 0.7611, 0.3386, 0.7284, 0.3197, 0.7332, 0.3255, 0.7437, 0.3251, 0.7487, 0.3201, 0.7284, 0.3197, 0.7195, 0.3754, 0.7226, 0.375, 0.7332, 0.3255, 0.7503, 0.3514, 0.7581, 0.359, 0.7611, 0.3386, 0.749, 0.3423, 0.7937, 0.3864, 0.7688, 0.412, 0.764, 0.442, 0.827, 0.4174, 0.7688, 0.412, 0.7937, 0.3864, 0.7866, 0.3812, 0.7589, 0.404, 0.7582, 0.397, 0.7589, 0.404, 0.7866, 0.3812, 0.7813, 0.3748, 0.777, 0.3718, 0.7581, 0.359, 0.7378, 0.3719, 0.7582, 0.3924, 0.777, 0.3718, 0.7582, 0.3924, 0.7582, 0.397, 0.7813, 0.3748, 0.7335, 0.3991, 0.7582, 0.397, 0.7582, 0.3924, 0.7343, 0.3972, 0.7503, 0.3514, 0.7349, 0.3662, 0.7378, 0.3719, 0.7581, 0.359, 0.7195, 0.3754, 0.7335, 0.3991, 0.7343, 0.3972, 0.7226, 0.375, 0.7349, 0.3662, 0.7503, 0.3514, 0.749, 0.3423, 0.7349, 0.351, 0.7349, 0.351, 0.7316, 0.3544, 0.7226, 0.375, 0.7349, 0.3662, 0.7226, 0.375, 0.7343, 0.3972, 0.7582, 0.3924, 0.7378, 0.3719, 0.777, 0.3718, 0.7813, 0.3748, 0.7809, 0.3361, 0.7743, 0.3354, 0.7813, 0.3748, 0.7866, 0.3812, 0.7931, 0.3338, 0.7809, 0.3361, 0.725, 0.2737, 0.7131, 0.3232, 0.7304, 0.2854, 0.7426, 0.2845, 0.7466, 0.2767, 0.725, 0.2737, 0.7304, 0.2854, 0.7466, 0.2767, 0.7426, 0.2845, 0.7547, 0.2934, 0.7627, 0.2903, 0.7866, 0.3812, 0.7937, 0.3864, 0.804, 0.3349, 0.7931, 0.3338, 0.7349, 0.3662, 0.7226, 0.375, 0.7378, 0.3719, 0.7437, 0.3251, 0.7349, 0.351, 0.749, 0.3423, 0.7487, 0.3201, 0.7437, 0.3251, 0.749, 0.3423, 0.7611, 0.3386, 0.7547, 0.2934, 0.7487, 0.3201, 0.7611, 0.3386, 0.7743, 0.3354, 0.7349, 0.351, 0.7437, 0.3251, 0.7332, 0.3255, 0.7316, 0.3544, 0.7316, 0.3544, 0.7332, 0.3255, 0.7226, 0.375, 0.8377, 0.2858, 0.7901, 0.2833, 0.804, 0.3349, 0.8394, 0.3432, 0.9092, 0.3782, 0.8838, 0.3564, 0.8657, 0.4159, 0.8914, 0.4283, 0.9385, 0.4141, 0.9092, 0.3782, 0.8914, 0.4283, 0.9255, 0.4551, 0.9646, 0.4112, 0.9385, 0.4141, 0.9255, 0.4551, 0.9539, 0.4748, 0.8377, 0.2858, 0.8394, 0.3432, 0.8838, 0.3564, 0.8879, 0.3018, 0.9371, 0.3142, 0.8879, 0.3018, 0.8838, 0.3564, 0.9092, 0.3782, 0.9371, 0.3142, 0.9092, 0.3782, 0.9385, 0.4141, 0.9646, 0.4112, 0.8377, 0.2858, 0.8879, 0.3018, 0.8862, 0.2301, 0.8347, 0.2391, 0.998, 0.4095, 0.9646, 0.4112, 0.9539, 0.4748, 0.9827, 0.4883, 0.7498, 0.2704, 0.7466, 0.2767, 0.7627, 0.2903, 0.7724, 0.2842, 0.7498, 0.2704, 0.725, 0.2737, 0.7466, 0.2767, 0.9371, 0.3142, 0.9338, 0.2305, 0.8862, 0.2301, 0.8879, 0.3018, 0.7724, 0.2842, 0.7901, 0.2833, 0.7722, 0.2363, 0.7498, 0.2704, 0.7498, 0.2704, 0.7722, 0.2363, 0.7321, 0.2154, 0.725, 0.2737, 0.7722, 0.2363, 0.7824, 0.1622, 0.7372, 0.1456, 0.7321, 0.2154, 0.7824, 0.1622, 0.7921, 0.07681, 0.7452, 0.05475, 0.7372, 0.1456, 0.998, 0.4095, 0.9883, 0.3117, 0.9371, 0.3142, 0.9646, 0.4112, 0.8463, 0.4551, 0.8613, 0.493, 0.8914, 0.4283, 0.8657, 0.4159, 0.7722, 0.2363, 0.7901, 0.2833, 0.8377, 0.2858, 0.8347, 0.2391, 0.9827, 0.4883, 0.9539, 0.4748, 0.9001, 0.5671, 0.9225, 0.593, 0.8809, 0.5351, 0.9001, 0.5671, 0.9539, 0.4748, 0.9255, 0.4551, 0.8613, 0.493, 0.8809, 0.5351, 0.9255, 0.4551, 0.8914, 0.4283, 0.8838, 0.3564, 0.8394, 0.3432, 0.827, 0.4174, 0.8657, 0.4159, 0.8347, 0.2391, 0.8377, 0.1795, 0.7824, 0.1622, 0.7722, 0.2363, 0.7824, 0.1622, 0.8377, 0.1795, 0.8396, 0.09808, 0.7921, 0.07681, 0.8862, 0.2301, 0.8804, 0.1775, 0.8377, 0.1795, 0.8347, 0.2391, 0.8862, 0.2301, 0.9338, 0.2305, 0.9251, 0.1771, 0.8804, 0.1775, 0.9687, 0.2252, 0.9628, 0.177, 0.9251, 0.1771, 0.9338, 0.2305, 0.8396, 0.09808, 0.8377, 0.1795, 0.8804, 0.1775, 0.8789, 0.1113, 0.8789, 0.1113, 0.8804, 0.1775, 0.9251, 0.1771, 0.9263, 0.1215, 0.9628, 0.177, 0.9655, 0.1261, 0.9263, 0.1215, 0.9251, 0.1771, 0.5083, 0.2398, 0.5167, 0.2405, 0.5167, 0.2351, 0.5072, 0.2359, 0.5275, 0.2393, 0.527, 0.2327, 0.5167, 0.2351, 0.5167, 0.2405, 0.5354, 0.2319, 0.527, 0.2327, 0.5275, 0.2393, 0.5375, 0.2358, 0.5469, 0.2299, 0.5415, 0.2306, 0.5354, 0.2319, 0.5375, 0.2358, 0.545, 0.2274, 0.5415, 0.2306, 0.5469, 0.2299, 0.5515, 0.2263, 0.5411, 0.2232, 0.5394, 0.2253, 0.545, 0.2274, 0.5515, 0.2263, 0.5154, 0.2968, 0.5112, 0.2987, 0.5143, 0.3014, 0.5167, 0.2985, 0.519, 0.2989, 0.5167, 0.2985, 0.5143, 0.3014, 0.5192, 0.3014, 0.519, 0.2989, 0.5192, 0.3014, 0.5269, 0.296, 0.5249, 0.2951, 0.5269, 0.296, 0.529, 0.289, 0.5241, 0.2923, 0.5249, 0.2951, 0.529, 0.289, 0.5242, 0.2843, 0.5212, 0.2897, 0.5241, 0.2923, 0.5242, 0.2843, 0.5163, 0.2839, 0.5193, 0.2876, 0.5212, 0.2897, 0.5154, 0.2968, 0.5155, 0.2935, 0.511, 0.2943, 0.5112, 0.2987, 0.5163, 0.2839, 0.511, 0.2943, 0.5155, 0.2935, 0.5193, 0.2876, 0.5749, 0.3713, 0.5703, 0.369, 0.5689, 0.3718, 0.5737, 0.3746, 0.5689, 0.3718, 0.5703, 0.369, 0.5653, 0.368, 0.5651, 0.3711, 0.5651, 0.3711, 0.5653, 0.368, 0.5601, 0.3684, 0.5621, 0.3708, 0.5621, 0.3708, 0.5601, 0.3684, 0.5549, 0.3724, 0.5588, 0.374, 0.552, 0.3776, 0.5567, 0.3773, 0.5588, 0.374, 0.5549, 0.3724, 0.552, 0.3776, 0.5531, 0.3804, 0.5559, 0.3805, 0.5567, 0.3773, 0.5545, 0.3825, 0.557, 0.3814, 0.5559, 0.3805, 0.5531, 0.3804, 0.557, 0.3814, 0.5545, 0.3825, 0.5552, 0.3847, 0.5583, 0.3831, 0.557, 0.3881, 0.5599, 0.3837, 0.5583, 0.3831, 0.5552, 0.3847, 0.557, 0.3881, 0.5631, 0.3877, 0.5623, 0.3841, 0.5599, 0.3837, 0.5631, 0.3877, 0.572, 0.3853, 0.5698, 0.3818, 0.5623, 0.3841, 0.5698, 0.3818, 0.572, 0.3853, 0.5787, 0.3804, 0.576, 0.3789, 0.5787, 0.3804, 0.581, 0.3776, 0.5793, 0.3776, 0.576, 0.3789, 0.5778, 0.3761, 0.5793, 0.3776, 0.581, 0.3776, 0.5798, 0.375, 0.5765, 0.3751, 0.5778, 0.3761, 0.5798, 0.375, 0.5786, 0.3736, 0.5786, 0.3736, 0.5749, 0.3713, 0.5737, 0.3746, 0.5765, 0.3751, 0.5308, 0.2226, 0.5205, 0.2225, 0.5204, 0.2235, 0.5294, 0.2238, 0.5205, 0.2225, 0.5095, 0.2222, 0.5095, 0.2235, 0.5204, 0.2235, 0.5, 0.2236, 0.5095, 0.2235, 0.5095, 0.2222, 0.5, 0.2221, 0.5294, 0.2238, 0.5394, 0.2253, 0.5411, 0.2232, 0.5308, 0.2226, 0.5115, 0.4053, 0.5, 0.4067, 0.5, 0.4208, 0.5154, 0.419, 0.5, 0.3789, 0.5, 0.3944, 0.5119, 0.3928, 0.511, 0.3781, 0.5, 0.2947, 0.5, 0.3072, 0.5066, 0.3074, 0.506, 0.2942, 0.5, 0.3335, 0.5085, 0.3329, 0.507, 0.3214, 0.5, 0.3214, 0.5083, 0.2398, 0.5, 0.2387, 0.5, 0.2423, 0.5086, 0.2438, 0.5086, 0.2438, 0.5, 0.2423, 0.5, 0.2469, 0.5089, 0.2484, 0.5116, 0.2159, 0.5121, 0.2098, 0.5, 0.2092, 0.5, 0.2154, 0.8192, 0.628, 0.8319, 0.6609, 0.9225, 0.593, 0.9001, 0.5671, 0.5072, 0.2359, 0.5001, 0.2359, 0.5, 0.2387, 0.5083, 0.2398, 0.9687, 0.2252, 0.9338, 0.2305, 0.9371, 0.3142, 0.9883, 0.3117])
me_group1.materials.append(mat_defaultmat)
me_group1.use_remesh_preserve_volume = False
me_group1.use_remesh_preserve_attributes = False
me_group1.use_mirror_vertex_groups = False
me_group1.update()

# ---- objects
ob_cone = bpy.data.objects.new('Cone', me_cone)
ob_group1 = bpy.data.objects.new('Group1', me_group1)
ob_lamp = bpy.data.objects.new('Lamp', light_lamp)
ob_camera = bpy.data.objects.new('Camera', cam_camera)

# ---- transforms, parenting, visibility, modifiers, constraints
ob_cone.location = (-2.144, -0.2627, 2.876)
ob_cone.lineart.crease_threshold = 0.0
ob_group1.location = (1.307, 2.114, 3.092)
ob_group1.rotation_euler = (7.69, 3.097, -0.2828)
ob_group1.scale = (2.847, 2.956, 2.85)
ob_group1.lineart.crease_threshold = 0.0
ob_lamp.location = (4.076, 1.005, 5.904)
ob_lamp.rotation_euler = (0.6503, 0.05522, 1.866)
ob_lamp.lock_rotations_4d = False
ob_lamp.empty_display_type = 'ARROWS'
ob_lamp.color = (0.0, 0.0, 0.0, 0.0)
ob_lamp.lineart.crease_threshold = 0.0
ob_camera.location = (7.481, -6.508, 5.344)
ob_camera.rotation_euler = (1.109, 0.0, 0.8149)
ob_camera.lock_rotations_4d = False
ob_camera.empty_display_type = 'ARROWS'
ob_camera.color = (0.0, 0.0, 0.0, 0.0)
ob_camera.display_type = 'WIRE'
ob_camera.lineart.crease_threshold = 0.0

# ---- collection membership
col_collection_1.objects.link(ob_cone)
col_collection_1.objects.link(ob_group1)
col_collection_1.objects.link(ob_lamp)
col_collection_1.objects.link(ob_camera)

# ---- scene / render settings (as saved in the file)
scene.camera = ob_camera
scene.frame_start = 1; scene.frame_end = 250; scene.frame_set(1)
scene.render.engine = 'BLENDER_EEVEE_NEXT'
scene.render.resolution_percentage = 50
scene.render.dither_intensity = 0.0
scene.cycles.use_denoising = False
scene.cycles.samples = 128
scene.cycles.sampling_pattern = 'TABULATED_SOBOL'
scene.cycles.use_adaptive_sampling = False
scene.cycles.use_light_tree = False
scene.cycles.blur_glossy = 0.0
scene.cycles.sample_clamp_indirect = 0.0
scene.view_settings.view_transform = 'Standard'
bpy.context.view_layer.update()
